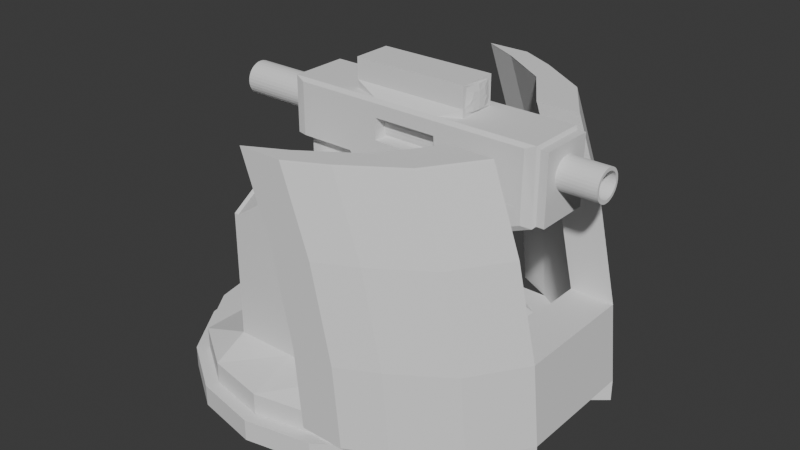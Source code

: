 # Source: smallinterturret.blend  (saved by Blender 4.2.66; exported with 4.5.12 LTS)
import bpy
from mathutils import Matrix  # noqa: F401  (used for matrix-valued properties, if any)

bpy.ops.wm.read_factory_settings(use_empty=True)
scene = bpy.context.scene
scene.name = 'Scene'

# ---- collections
col_seut__scene = bpy.data.collections.new('SEUT (Scene)'); scene.collection.children.link(col_seut__scene)
col_main__scene = bpy.data.collections.new('Main (Scene)'); col_seut__scene.children.link(col_main__scene)
col_collision___main__scene = bpy.data.collections.new('Collision - Main (Scene)'); col_seut__scene.children.link(col_collision___main__scene)
col_bs1__scene = bpy.data.collections.new('BS1 (Scene)'); col_seut__scene.children.link(col_bs1__scene)
col_bs2__scene = bpy.data.collections.new('BS2 (Scene)'); col_seut__scene.children.link(col_bs2__scene)
col_bs3__scene = bpy.data.collections.new('BS3 (Scene)'); col_seut__scene.children.link(col_bs3__scene)
col_lod1__scene = bpy.data.collections.new('LOD1 (Scene)'); col_seut__scene.children.link(col_lod1__scene)
col_lod2__scene = bpy.data.collections.new('LOD2 (Scene)'); col_seut__scene.children.link(col_lod2__scene)
col_lod3__scene = bpy.data.collections.new('LOD3 (Scene)'); col_seut__scene.children.link(col_lod3__scene)
col_bs1_lod1__scene = bpy.data.collections.new('BS1_LOD1 (Scene)'); col_seut__scene.children.link(col_bs1_lod1__scene)

# ---- world
world_world = bpy.data.worlds.new('World'); scene.world = world_world
world_world.use_nodes = True; world_world.node_tree.nodes.clear()
_N = world_world.node_tree.nodes; _L = world_world.node_tree.links
n0 = _N.new('ShaderNodeOutputWorld'); n0.name = 'World Output'; n0.location = (300, 300)
n1 = _N.new('ShaderNodeBackground'); n1.name = 'Background'; n1.location = (10, 300)
n1.inputs[0].default_value = (0.05088, 0.05088, 0.05088, 1.0)
_L.new(n1.outputs[0], n0.inputs[0])
n0.is_active_output = True
world_world.color = (0.05088, 0.05088, 0.05088)
world_world.sun_shadow_jitter_overblur = 0.0

# ---- meshes
me_cube_001 = bpy.data.meshes.new('Cube.001')
me_cube_001.from_pydata([(-0.1208, -0.2398, 0.4331), (-0.1433, -0.2218, 0.4556), (-0.1208, 0.2402, 0.4331), (-0.1433, 0.2222, 0.4556), (0.4342, -0.2398, 0.4331), (0.4627, -0.2086, 0.439), (0.4342, 0.2402, 0.4331), (0.4627, 0.2089, 0.439), (0.2742, -0.2478, -0.1151), (0.2767, -0.2218, -0.1444), (0.4342, -0.2478, 0.04488), (0.4627, -0.2086, 0.05214), (0.4342, 0.2481, 0.04488), (0.4627, 0.2089, 0.05214), (0.2742, 0.2481, -0.1151), (0.2767, 0.2222, -0.1444), (0.2303, 0.2481, -0.08369), (0.2303, -0.2478, -0.08369), (0.4567, 0.2222, 0.4556), (0.4567, 0.2222, 0.03556), (0.4567, -0.2218, 0.03556), (0.4567, -0.2218, 0.4556), (0.4807, 0.2089, 0.439), (0.4807, 0.2089, 0.05214), (0.4807, -0.2086, 0.05214), (0.4807, -0.2086, 0.439), (0.4567, 0.2252, 0.1331), (0.4567, -0.2218, 0.1331), (0.4342, 0.2481, 0.1331), (0.2741, 0.2402, 0.1331), (0.4342, -0.2478, 0.1331), (0.2742, -0.2398, 0.1331), (0.07671, -0.2398, 0.1331), (0.07666, 0.2402, 0.1331), (0.2741, 0.2481, 0.1331), (0.2742, -0.2478, 0.1331), (-0.1208, 0.2402, 0.1331), (-0.1433, 0.2222, 0.1331), (-0.1433, -0.2218, 0.1331), (-0.1208, -0.2398, 0.1331), (0.08648, -0.2113, -0.1631), (0.08648, 0.2116, -0.1631), (0.07671, -0.2444, -0.1444), (0.0767, 0.2447, -0.1444), (0.007917, 0.2402, 0.1331), (0.007939, -0.2398, 0.1331), (0.02536, -0.2398, 0.0674), (0.02534, 0.2402, 0.06742), (0.07671, -0.2218, -0.1671), (0.2242, -0.2218, -0.1069), (0.2242, 0.2222, -0.1069), (0.07671, 0.2222, -0.1671), (0.1294, -0.4025, -0.5186), (0.1103, -0.3758, -0.5285), (0.1302, -0.3749, -0.5467), (0.2187, -0.3984, -0.4788), (0.2214, -0.3707, -0.5061), (0.2381, -0.3699, -0.4716), (0.2403, 0.3764, -0.4708), (0.2236, 0.3755, -0.5053), (0.221, 0.4031, -0.478), (0.1318, 0.399, -0.5177), (0.1324, 0.3713, -0.546), (0.1125, 0.3705, -0.5278), (0.0991, -0.4027, -0.01935), (0.07744, -0.3729, 0.01298), (0.07983, -0.3759, -0.02648), (0.1883, -0.3986, 0.02042), (0.2076, -0.3701, 0.03047), (0.2052, -0.367, 0.06993), (0.08199, 0.3703, -0.0257), (0.07958, 0.3672, 0.01375), (0.1014, 0.3988, -0.01852), (0.2097, 0.3762, 0.03124), (0.1906, 0.4029, 0.02125), (0.2073, 0.3731, 0.07069), (0.08854, 0.245, -0.1398), (0.08864, 0.2429, -0.1414), (0.08981, 0.2222, -0.1618), (0.07923, 0.2422, 0.01329), (0.07783, -0.2418, 0.01279), (0.08713, -0.2446, -0.1403), (0.08843, -0.2238, -0.1607), (0.08853, -0.2218, -0.1623), (0.08856, -0.2113, -0.1623), (0.08978, 0.2116, -0.1618), (0.2242, 0.1482, -0.1069), (0.2242, -0.1478, -0.1069), (-0.1433, -0.1478, 0.4556), (-0.1433, 0.1482, 0.4556), (0.4567, -0.1478, 0.4556), (0.4567, 0.1482, 0.4556), (0.4567, -0.1478, 0.03556), (0.4567, 0.1482, 0.03556), (0.2767, -0.1478, -0.1444), (0.2767, 0.1482, -0.1444), (0.4627, -0.139, 0.439), (0.4627, 0.1393, 0.439), (0.4627, -0.139, 0.05214), (0.4627, 0.1393, 0.05214), (0.4807, -0.139, 0.439), (0.4807, 0.1393, 0.439), (0.4807, -0.139, 0.05214), (0.4807, 0.1393, 0.05214), (-0.1433, -0.1478, 0.1331), (-0.1433, 0.1482, 0.1331), (0.07671, 0.1482, -0.1671), (0.07671, -0.1478, -0.1671), (0.07671, -0.1629, -0.1444), (0.0767, 0.1632, -0.1444), (0.02536, -0.1598, 0.0674), (0.02534, 0.1602, 0.06741), (0.00792, 0.1602, 0.1331), (0.007935, -0.1598, 0.1331), (-0.1208, 0.1602, 0.1331), (-0.1208, -0.1598, 0.1331), (0.08648, 0.1411, -0.1631), (0.08648, -0.1408, -0.1631), (0.00792, 0.1602, -0.1671), (0.007935, -0.1598, -0.1671), (-0.1208, 0.1602, -0.1671), (-0.1208, -0.1598, -0.1671), (-0.324, 0.0001768, 0.2943), (-0.324, 0.1282, 0.2943), (-0.324, 0.1257, 0.313), (-0.324, 0.1184, 0.331), (-0.324, 0.1066, 0.3476), (-0.324, 0.09069, 0.3622), (-0.324, 0.07129, 0.3741), (-0.324, 0.04916, 0.383), (-0.324, 0.02515, 0.3885), (-0.324, 0.0001768, 0.3903), (-0.324, -0.02479, 0.3885), (-0.324, -0.04881, 0.383), (-0.324, -0.07094, 0.3741), (-0.324, -0.09033, 0.3622), (-0.324, -0.1063, 0.3476), (-0.324, -0.1181, 0.331), (-0.324, -0.1254, 0.313), (-0.324, -0.1278, 0.2943), (-0.324, -0.1254, 0.2756), (-0.324, -0.1181, 0.2576), (-0.324, -0.1063, 0.241), (-0.324, -0.09033, 0.2264), (-0.324, -0.07094, 0.2145), (-0.324, -0.04881, 0.2056), (-0.324, -0.02479, 0.2002), (-0.324, 0.0001768, 0.1983), (-0.324, 0.02515, 0.2002), (-0.324, 0.04916, 0.2056), (-0.324, 0.07129, 0.2145), (-0.324, 0.09069, 0.2264), (-0.324, 0.1066, 0.241), (-0.324, 0.1184, 0.2576), (-0.324, 0.1257, 0.2756), (0.07924, 0.2422, 0.0133), (0.07924, 0.2422, 0.0133), (0.07784, -0.2418, 0.01279), (0.2152, -0.2474, -0.08966), (0.2166, -0.2218, -0.11), (0.2154, -0.2452, -0.09183), (0.2153, -0.2474, -0.08968), (0.2134, -0.2469, -0.05985), (0.208, -0.2436, 0.0306), (0.2094, 0.2439, 0.0311), (0.2176, 0.1438, -0.1096), (0.2168, -0.1421, -0.11), (0.2166, -0.2136, -0.11), (0.2178, 0.2153, -0.1095), (0.2178, 0.2222, -0.1095), (0.2178, 0.2222, -0.1095), (0.2167, 0.2478, -0.08909), (0.215, 0.2473, -0.06211), (0.2178, 0.2232, -0.1086), (0.207, 0.2425, 0.07056), (0.2056, -0.2421, 0.07006), (0.07782, -0.2418, 0.01312), (0.07922, 0.2422, 0.01362), (0.1416, -0.2432, 0.04154), (0.1416, 0.2435, 0.04144), (-0.1433, -0.1278, 0.2943), (-0.1433, -0.1181, 0.2576), (-0.1433, -0.1254, 0.2756), (-0.1433, -0.1254, 0.313), (-0.1433, -0.1181, 0.331), (-0.1433, -0.1063, 0.241), (-0.1433, -0.1063, 0.3476), (-0.1433, -0.07231, 0.2153), (-0.1433, -0.07231, 0.3733), (-0.1433, -0.09033, 0.3622), (-0.1433, -0.09033, 0.2264), (-0.1433, -0.07094, 0.3741), (-0.1433, -0.04881, 0.383), (-0.1433, -0.02479, 0.3885), (-0.1433, 0.02515, 0.3885), (-0.1433, 0.0001768, 0.3903), (-0.1433, 0.07129, 0.3741), (-0.1433, 0.07266, 0.3733), (-0.1433, 0.04916, 0.383), (-0.1433, 0.1066, 0.241), (-0.1433, 0.07266, 0.2153), (-0.1433, 0.09069, 0.2264), (-0.1433, 0.09069, 0.3622), (-0.1433, 0.1184, 0.331), (-0.1433, 0.1282, 0.2943), (-0.1433, 0.1257, 0.313), (-0.1433, 0.1184, 0.2576), (-0.1433, 0.1257, 0.2756), (-0.1433, 0.1066, 0.3476), (-0.1433, -0.07094, 0.2145), (-0.1433, -0.02479, 0.2002), (-0.1433, -0.04881, 0.2056), (-0.1433, 0.07129, 0.2145), (-0.1433, 0.0001768, 0.1983), (-0.1433, 0.02515, 0.2002), (-0.1433, 0.04916, 0.2056), (0.07296, 0.2222, 0.4556), (0.2303, 0.2222, 0.4556), (0.2248, 0.2402, 0.4331), (0.07923, 0.2402, 0.4331), (0.2303, -0.2218, 0.4556), (0.07296, -0.2218, 0.4556), (0.07923, -0.2398, 0.4331), (0.2248, -0.2398, 0.4331), (0.007917, 0.1482, 0.4556), (0.2741, 0.1482, 0.4556), (0.007917, -0.1478, 0.4556), (0.2741, -0.1478, 0.4556), (0.2282, -0.2398, 0.1331), (0.2282, 0.2402, 0.1331), (0.4807, 0.0001768, 0.439), (0.4807, 0.0001768, 0.05214), (0.4807, 0.1393, 0.1331), (0.4807, -0.139, 0.1331), (0.4807, 0.0001768, 0.1331), (0.5696, 0.1004, 0.286), (0.5696, 0.09876, 0.2735), (0.5696, 0.09374, 0.2611), (0.5696, 0.0852, 0.2491), (0.5696, 0.07318, 0.2381), (0.5696, 0.058, 0.2288), (0.5696, 0.04024, 0.2216), (0.5696, 0.02068, 0.2172), (0.5696, 0.0001768, 0.2157), (0.5696, -0.02032, 0.2172), (0.5696, -0.03989, 0.2216), (0.5696, -0.05764, 0.2288), (0.5696, -0.07282, 0.2381), (0.5696, -0.08485, 0.2491), (0.5696, -0.09339, 0.2611), (0.5696, -0.09841, 0.2735), (0.5696, -0.1001, 0.286), (0.5696, -0.09841, 0.2985), (0.5696, -0.09339, 0.311), (0.5696, -0.08485, 0.323), (0.5696, -0.07282, 0.3339), (0.5696, -0.05764, 0.3433), (0.5696, -0.03989, 0.3504), (0.5696, -0.02032, 0.3549), (0.5696, 0.0001768, 0.3564), (0.5696, 0.02068, 0.3549), (0.5696, 0.04024, 0.3504), (0.5696, 0.058, 0.3433), (0.5696, 0.07318, 0.3339), (0.5696, 0.0852, 0.323), (0.5696, 0.09374, 0.311), (0.5696, 0.09876, 0.2985), (0.4807, -0.04575, 0.2029), (0.4807, -0.06649, 0.2112), (0.4807, -0.02323, 0.1977), (0.4807, 0.0001768, 0.196), (0.4807, -0.06649, 0.3608), (0.4807, -0.04575, 0.3692), (0.4807, -0.02323, 0.3743), (0.4807, 0.0001768, 0.376), (0.4807, 0.0001768, 0.376), (0.4807, -0.1198, 0.286), (0.4807, -0.1175, 0.2685), (0.4807, -0.1107, 0.2516), (0.4807, -0.1175, 0.3036), (0.4807, -0.1107, 0.3205), (0.4807, -0.0996, 0.336), (0.4807, -0.08468, 0.3497), (0.4807, -0.08468, 0.2224), (0.4807, -0.0996, 0.236), (0.4807, 0.0461, 0.2029), (0.4807, 0.08503, 0.2224), (0.4807, 0.06685, 0.2112), (0.4807, 0.111, 0.2516), (0.4807, 0.111, 0.3205), (0.4807, 0.1202, 0.286), (0.4807, 0.1179, 0.2685), (0.4807, 0.1179, 0.3036), (0.4807, 0.09995, 0.236), (0.4807, 0.09995, 0.336), (0.4807, 0.02359, 0.3743), (0.4807, 0.06685, 0.3608), (0.4807, 0.0461, 0.3692), (0.4807, 0.0001768, 0.196), (0.4807, 0.02359, 0.1977), (0.4807, 0.08503, 0.3497), (0.5696, 0.1179, 0.2685), (0.5696, 0.1202, 0.286), (0.5696, 0.111, 0.2516), (0.5696, 0.09995, 0.236), (0.5696, 0.08503, 0.2224), (0.5696, 0.06685, 0.2112), (0.5696, 0.0461, 0.2029), (0.5696, 0.02359, 0.1977), (0.5696, 0.0001768, 0.196), (0.5696, -0.02323, 0.1977), (0.5696, -0.04575, 0.2029), (0.5696, -0.06649, 0.2112), (0.5696, -0.08468, 0.2224), (0.5696, -0.0996, 0.236), (0.5696, -0.1107, 0.2516), (0.5696, -0.1175, 0.2685), (0.5696, -0.1198, 0.286), (0.5696, -0.1175, 0.3036), (0.5696, -0.1107, 0.3205), (0.5696, -0.0996, 0.336), (0.5696, -0.08468, 0.3497), (0.5696, -0.06649, 0.3608), (0.5696, -0.04575, 0.3692), (0.5696, -0.02323, 0.3743), (0.5696, 0.0001768, 0.376), (0.5696, 0.02359, 0.3743), (0.5696, 0.0461, 0.3692), (0.5696, 0.06685, 0.3608), (0.5696, 0.08503, 0.3497), (0.5696, 0.09995, 0.336), (0.5696, 0.111, 0.3205), (0.5696, 0.1179, 0.3036), (0.4342, 0.09877, 0.2735), (0.4342, 0.1004, 0.286), (0.4342, 0.09374, 0.2611), (0.4342, 0.0852, 0.2491), (0.4342, 0.07318, 0.2381), (0.4342, 0.058, 0.2288), (0.4342, 0.04024, 0.2216), (0.4342, 0.02068, 0.2172), (0.4342, 0.0001772, 0.2157), (0.4342, -0.02032, 0.2172), (0.4342, -0.03989, 0.2216), (0.4342, -0.05764, 0.2288), (0.4342, -0.07282, 0.2381), (0.4342, -0.08484, 0.2491), (0.4342, -0.09339, 0.2611), (0.4342, -0.09841, 0.2735), (0.4342, -0.1001, 0.286), (0.4342, -0.09841, 0.2985), (0.4342, -0.09339, 0.311), (0.4342, -0.08484, 0.323), (0.4342, -0.07282, 0.3339), (0.4342, -0.05764, 0.3433), (0.4342, -0.03989, 0.3504), (0.4342, -0.02032, 0.3549), (0.4342, 0.0001772, 0.3564), (0.4342, 0.02068, 0.3549), (0.4342, 0.04024, 0.3504), (0.4342, 0.058, 0.3433), (0.4342, 0.07318, 0.3339), (0.4342, 0.0852, 0.323), (0.4342, 0.09374, 0.311), (0.4342, 0.09877, 0.2985), (0.2257, -0.2398, 0.3571), (0.227, -0.2398, 0.2332), (0.07859, -0.2398, 0.3571), (0.07755, -0.2398, 0.2332), (0.07739, 0.2402, 0.2184), (0.0789, 0.2402, 0.3936), (0.2272, 0.2402, 0.2184), (0.2253, 0.2402, 0.3936), (0.2257, -0.07282, 0.3571), (0.227, -0.07282, 0.2332), (0.07859, -0.07282, 0.3571), (0.07755, -0.07282, 0.2332), (0.08531, 0.2222, 0.3871), (0.08392, 0.2222, 0.2249), (0.2257, -0.1245, 0.3571), (0.227, -0.1245, 0.2332), (0.2259, -0.1417, 0.3349), (0.2262, -0.1507, 0.3088), (0.2265, -0.1507, 0.2814), (0.2268, -0.1417, 0.2554), (0.07755, -0.1245, 0.2332), (0.07859, -0.1245, 0.3571), (0.07774, -0.1417, 0.2554), (0.07796, -0.1507, 0.2814), (0.07819, -0.1507, 0.3088), (0.07841, -0.1417, 0.3349), (0.2207, 0.2222, 0.2249), (0.2189, 0.2222, 0.3871), (0.2272, 0.2222, 0.2184), (0.2253, 0.2222, 0.3936), (0.07739, 0.2222, 0.2184), (0.0789, 0.2222, 0.3936), (0.007917, 0.1482, 0.5006), (0.2741, 0.1482, 0.5006), (0.007917, -0.1478, 0.5006), (0.2741, -0.1478, 0.5006), (0.007917, 0.1482, 0.6206), (0.2741, 0.1482, 0.6206), (0.007917, -0.1478, 0.6206), (0.2741, -0.1478, 0.6206), (0.2741, 0.129, 0.5054), (0.2741, 0.1162, 0.6028), (0.2741, -0.1159, 0.6028), (0.2741, -0.1286, 0.5054), (0.2741, -0.1159, 0.4734), (0.2741, 0.1162, 0.4734), (0.2741, 0.1258, 0.5298), (0.2741, 0.1226, 0.5541), (0.2741, 0.1258, 0.4974), (0.2783, 0.0936, 0.519), (0.2795, 0.06905, 0.543), (0.2808, 0.0001768, 0.5272), (0.2758, 0.05821, 0.6028), (0.2778, 0.0001768, 0.6028), (0.2741, 0.1194, 0.5784), (0.2789, 0.0598, 0.5717), (0.2801, 0.0001768, 0.5683), (0.2741, -0.1191, 0.5784), (0.2741, -0.1223, 0.5541), (0.2758, -0.05786, 0.6028), (0.2789, -0.05945, 0.5717), (0.2795, -0.0687, 0.543), (0.2741, -0.1254, 0.4974), (0.2741, -0.1223, 0.4894), (0.2741, -0.1254, 0.5298), (0.2783, -0.09325, 0.519), (0.2794, -0.0687, 0.5066), (0.2784, -0.05786, 0.4734), (0.2795, 0.0001768, 0.4734), (0.2741, -0.1191, 0.4814), (0.2793, -0.05945, 0.4908), (0.2804, 0.0001768, 0.4955), (0.2741, 0.1194, 0.4814), (0.2741, 0.1226, 0.4894), (0.2784, 0.05821, 0.4734), (0.2793, 0.0598, 0.4908), (0.2794, 0.06905, 0.5066), (0.3542, -0.2438, 0.1331), (0.3542, 0.2481, 0.1331), (0.3515, 0.2222, 0.4556), (0.3369, -0.2398, 0.4331), (0.3719, 0.1482, 0.4556), (0.3719, -0.1478, 0.4556), (0.3369, 0.2402, 0.4331), (0.3515, -0.2218, 0.4556), (0.3519, 0.2402, 0.4331), (0.3541, 0.2441, 0.1331), (0.3517, -0.2398, 0.4331), (0.3517, -0.2398, 0.4331), (0.4342, -0.2398, 0.4331), (0.4342, 0.2402, 0.4331), (0.3519, 0.2402, 0.4331)], [], [(226, 88, 1, 221), (96, 5, 25, 100), (95, 15, 19, 93), (87, 94, 9, 49), (105, 89, 3, 37), (39, 0, 1, 38), (444, 18, 6, 450), (221, 1, 0, 222), (10, 8, 9, 20), (14, 12, 19, 15), (16, 14, 15, 50), (12, 28, 26, 19), (4, 30, 27, 21), (8, 17, 49, 9), (7, 13, 19, 26, 18), (11, 5, 21, 27, 20), (97, 7, 18, 91), (98, 11, 20, 92), (102, 233, 100, 25, 24), (13, 7, 22, 23), (99, 13, 23, 103), (5, 11, 24, 25), (26, 28, 6, 18), (44, 33, 47), (27, 30, 10, 20), (34, 443, 28, 12, 14, 16), (8, 10, 30, 35, 17), (16, 29, 34), (30, 442, 31, 35), (451, 28, 443), (31, 17, 35), (2, 36, 37, 3), (219, 370, 369, 33, 44, 36, 2), (46, 32, 45), (42, 32, 46), (47, 33, 43), (111, 112, 44, 47), (109, 111, 47, 43), (107, 48, 42, 108), (115, 113, 45, 39), (105, 37, 36, 114), (117, 40, 48, 107), (84, 41, 85), (77, 79, 85), (79, 80, 85), (76, 79, 77), (81, 82, 84), (78, 77, 85), (81, 84, 80), (84, 85, 80), (82, 83, 84), (84, 40, 117, 116, 41), (66, 70, 63, 53), (67, 64, 52, 55), (72, 74, 60, 61), (52, 53, 54), (55, 56, 57), (58, 59, 60), (61, 62, 63), (64, 65, 66), (67, 68, 69), (70, 71, 72), (73, 74, 75), (54, 56, 55, 52), (58, 57, 56, 59), (59, 62, 61, 60), (62, 54, 53, 63), (66, 53, 52, 64), (72, 61, 63, 70), (57, 68, 67, 55), (60, 74, 73, 58), (74, 72, 71, 75), (64, 67, 69, 65), (62, 59, 56, 54), (43, 76, 77, 78, 51), (32, 368, 367, 222, 0, 39), (81, 42, 48, 83, 82), (40, 84, 83, 48), (85, 41, 51, 78), (41, 116, 106, 51), (116, 117, 107, 106), (38, 104, 115, 39), (104, 105, 114, 115), (36, 44, 112, 114), (115, 114, 120, 121), (51, 106, 109, 43), (106, 107, 108, 109), (42, 46, 110, 108), (46, 45, 113, 110), (11, 98, 102, 24), (98, 99, 103, 231, 102), (23, 22, 101, 232, 103), (13, 99, 93, 19), (99, 98, 92, 93), (5, 96, 90, 21), (96, 97, 91, 90), (38, 1, 88, 104), (50, 15, 95, 86), (86, 95, 94, 87), (9, 94, 92, 20), (94, 95, 93, 92), (7, 97, 101, 22), (97, 96, 100, 230, 101), (216, 3, 89, 224), (224, 89, 88, 226), (120, 118, 119, 121), (114, 112, 118, 120), (113, 115, 121, 119), (109, 118, 112, 111), (108, 119, 118, 109), (108, 110, 113, 119), (126, 125, 122), (127, 126, 122), (128, 127, 122), (129, 128, 122), (130, 129, 122), (131, 130, 122), (132, 131, 122), (133, 132, 122), (134, 133, 122), (135, 134, 122), (136, 135, 122), (137, 136, 122), (138, 137, 122), (139, 138, 122), (140, 139, 122), (141, 140, 122), (142, 141, 122), (143, 142, 122), (144, 143, 122), (145, 144, 122), (146, 145, 122), (147, 146, 122), (148, 147, 122), (149, 148, 122), (150, 149, 122), (151, 150, 122), (152, 151, 122), (153, 152, 122), (154, 153, 122), (123, 154, 122), (124, 123, 122), (125, 124, 122), (79, 156, 155), (80, 79, 155, 157), (161, 158, 162, 163, 68, 57, 58, 73, 164, 172, 171, 173, 170, 169, 168, 165, 166, 167, 159, 160), (69, 68, 163, 175), (73, 75, 174, 164), (177, 71, 70, 66, 65, 176, 157, 155, 156), (174, 75, 71, 177, 179), (176, 65, 69, 175, 178), (17, 31, 228), (173, 171, 16, 50, 169, 170), (229, 29, 16), (156, 79, 76, 43, 33, 179, 177), (171, 172, 16), (32, 42, 81, 80, 157, 176, 178), (158, 17, 162), (49, 17, 158, 161, 160, 159), (49, 159, 167), (87, 49, 167, 166), (50, 168, 169), (50, 86, 165, 168), (86, 87, 166, 165), (187, 104, 88, 188, 189, 186, 184, 183, 180, 182, 181, 185, 190), (88, 89, 197, 196, 198, 194, 195, 193, 192, 191, 188), (197, 89, 105, 200, 201, 199, 206, 207, 204, 205, 203, 208, 202), (200, 105, 104, 187, 209, 211, 210, 213, 214, 215, 212), (204, 123, 124, 205), (205, 124, 125, 203), (203, 125, 126, 208), (208, 126, 127, 202), (202, 127, 128, 196, 197), (196, 128, 129, 198), (198, 129, 130, 194), (194, 130, 131, 195), (195, 131, 132, 193), (193, 132, 133, 192), (192, 133, 134, 191), (191, 134, 135, 189, 188), (189, 135, 136, 186), (186, 136, 137, 184), (184, 137, 138, 183), (183, 138, 139, 180), (180, 139, 140, 182), (182, 140, 141, 181), (181, 141, 142, 185), (185, 142, 143, 190), (190, 143, 144, 209, 187), (209, 144, 145, 211), (211, 145, 146, 210), (210, 146, 147, 213), (213, 147, 148, 214), (214, 148, 149, 215), (215, 149, 150, 212), (212, 150, 151, 201, 200), (201, 151, 152, 199), (199, 152, 153, 206), (206, 153, 154, 207), (207, 154, 123, 204), (446, 225, 227, 447), (402, 404, 407, 424, 418, 417, 406), (444, 217, 225, 446), (217, 216, 224, 225), (449, 220, 223, 445), (220, 221, 222, 223), (3, 216, 219, 2), (216, 217, 218, 219), (447, 227, 220, 449), (227, 226, 221, 220), (162, 17, 228, 32, 178, 175, 163), (365, 223, 222, 367), (371, 229, 33, 369), (451, 29, 229, 371, 372, 218, 448, 450), (33, 229, 16, 172, 164, 174, 179), (231, 234, 233, 102), (103, 232, 234, 231), (256, 255, 353, 354), (274, 230, 100, 233, 234, 270, 269, 267, 268, 283, 284, 278, 277, 276, 279, 280, 281, 282, 271, 272, 273, 275), (270, 234, 232, 101, 230, 274, 295, 297, 296, 300, 294, 289, 292, 290, 291, 288, 293, 286, 287, 285, 299, 298), (302, 301, 291, 290), (301, 303, 288, 291), (303, 304, 293, 288), (304, 305, 286, 293), (305, 306, 287, 286), (306, 307, 285, 287), (307, 308, 299, 285), (308, 309, 298, 299), (309, 310, 269, 270, 298), (310, 311, 267, 269), (311, 312, 268, 267), (312, 313, 283, 268), (313, 314, 284, 283), (314, 315, 278, 284), (315, 316, 277, 278), (316, 317, 276, 277), (317, 318, 279, 276), (318, 319, 280, 279), (319, 320, 281, 280), (320, 321, 282, 281), (321, 322, 271, 282), (322, 323, 272, 271), (323, 324, 273, 272), (324, 325, 275, 273), (274, 275, 325, 326, 295), (326, 327, 297, 295), (327, 328, 296, 297), (296, 328, 329, 300), (329, 330, 294, 300), (330, 331, 289, 294), (331, 332, 292, 289), (332, 302, 290, 292), (235, 236, 301, 302), (236, 237, 303, 301), (237, 238, 304, 303), (238, 239, 305, 304), (239, 240, 306, 305), (240, 241, 307, 306), (241, 242, 308, 307), (242, 243, 309, 308), (243, 244, 310, 309), (244, 245, 311, 310), (245, 246, 312, 311), (246, 247, 313, 312), (247, 248, 314, 313), (248, 249, 315, 314), (249, 250, 316, 315), (250, 251, 317, 316), (251, 252, 318, 317), (252, 253, 319, 318), (253, 254, 320, 319), (254, 255, 321, 320), (255, 256, 322, 321), (256, 257, 323, 322), (257, 258, 324, 323), (258, 259, 325, 324), (259, 260, 326, 325), (260, 261, 327, 326), (261, 262, 328, 327), (262, 263, 329, 328), (263, 264, 330, 329), (264, 265, 331, 330), (265, 266, 332, 331), (266, 235, 302, 332), (333, 334, 364, 363, 362, 361, 360, 359, 358, 357, 356, 355, 354, 353, 352, 351, 350, 349, 348, 347, 346, 345, 344, 343, 342, 341, 340, 339, 338, 337, 336, 335), (243, 242, 340, 341), (257, 256, 354, 355), (244, 243, 341, 342), (258, 257, 355, 356), (245, 244, 342, 343), (259, 258, 356, 357), (246, 245, 343, 344), (260, 259, 357, 358), (247, 246, 344, 345), (261, 260, 358, 359), (248, 247, 345, 346), (262, 261, 359, 360), (249, 248, 346, 347), (236, 235, 334, 333), (263, 262, 360, 361), (250, 249, 347, 348), (237, 236, 333, 335), (264, 263, 361, 362), (251, 250, 348, 349), (238, 237, 335, 336), (265, 264, 362, 363), (252, 251, 349, 350), (239, 238, 336, 337), (266, 265, 363, 364), (253, 252, 350, 351), (240, 239, 337, 338), (235, 266, 364, 334), (254, 253, 351, 352), (241, 240, 338, 339), (255, 254, 352, 353), (242, 241, 339, 340), (228, 366, 368, 32), (379, 373, 375, 386), (218, 372, 370, 219), (369, 370, 396, 395), (367, 368, 376, 385, 387, 388, 389, 390, 386, 375), (368, 366, 374, 376), (365, 367, 375, 373), (392, 391, 378, 377), (366, 365, 373, 379, 381, 382, 383, 384, 380, 374), (379, 386, 390, 381), (381, 390, 389, 382), (382, 389, 388, 383), (383, 388, 387, 384), (384, 387, 385, 380), (374, 380, 385, 376), (370, 372, 394, 396), (371, 369, 395, 393), (372, 371, 393, 394), (391, 392, 394, 393), (378, 391, 393, 395), (377, 378, 395, 396), (392, 377, 396, 394), (397, 399, 403, 401), (224, 226, 399, 397), (226, 227, 400, 399), (225, 224, 397, 398), (400, 220, 221, 399), (400, 227, 220), (226, 399, 221), (216, 397, 224), (398, 217, 225), (397, 216, 217, 398), (402, 401, 403, 404), (399, 400, 404, 403), (404, 400, 408, 429, 423, 422, 407), (398, 397, 401, 402), (400, 227, 409, 434, 428, 427, 408), (227, 225, 410, 439, 433, 432, 409), (398, 402, 406, 419, 412, 411, 405), (405, 411, 414, 413), (411, 412, 415, 414), (413, 414, 441, 438), (414, 415, 416, 441), (406, 417, 420, 419), (417, 418, 421, 420), (419, 420, 415, 412), (420, 421, 416, 415), (407, 422, 425, 424), (422, 423, 426, 425), (424, 425, 421, 418), (425, 426, 416, 421), (408, 427, 430, 429), (427, 428, 431, 430), (429, 430, 426, 423), (430, 431, 416, 426), (409, 432, 435, 434), (432, 433, 436, 435), (434, 435, 431, 428), (435, 436, 416, 431), (410, 437, 440, 439), (437, 438, 441, 440), (439, 440, 436, 433), (440, 441, 416, 436), (225, 398, 405, 413, 438, 437, 410), (90, 447, 449, 21), (449, 445, 452), (18, 444, 446, 91), (91, 446, 447, 90), (217, 444, 448, 218), (448, 444, 450), (29, 451, 443, 34), (21, 449, 452, 4), (31, 442, 452, 445, 223, 365, 366, 228), (4, 452, 453, 454), (450, 6, 455, 456), (4, 454, 453, 452, 442, 30), (6, 28, 443, 451, 450, 456, 455)])
_uv = me_cube_001.uv_layers.new(name='UVMap')
_uv.uv.foreach_set('vector', [0.812, 0.7021, 0.875, 0.7021, 0.875, 0.7406, 0.7849, 0.7406, 0.6181, 0.6975, 0.6181, 0.7337, 0.6181, 0.7337, 0.6181, 0.6975, 0.3, 0.5479, 0.3, 0.5094, 0.45, 0.5094, 0.45, 0.5479, 0.2781, 0.7021, 0.3, 0.7021, 0.3, 0.7406, 0.2781, 0.7406, 0.6164, 0.2021, 0.625, 0.2021, 0.625, 0.2406, 0.6164, 0.2406, 0.6034, 0.9906, 0.6156, 0.9906, 0.625, 1.0, 0.6164, 1.0, 0.625, 0.4562, 0.625, 0.5, 0.6156, 0.4906, 0.6156, 0.4563, 0.625, 0.9099, 0.625, 1.0, 0.6156, 0.9906, 0.6156, 0.9073, 0.4538, 0.7594, 0.3848, 0.826, 0.375, 0.825, 0.45, 0.75, 0.3848, 0.424, 0.4538, 0.4906, 0.45, 0.5, 0.375, 0.425, 0.3906, 0.4057, 0.3848, 0.424, 0.375, 0.425, 0.375, 0.4031, 0.4538, 0.4906, 0.49, 0.4906, 0.5375, 0.5094, 0.45, 0.5094, 0.6156, 0.7594, 0.4905, 0.7594, 0.5375, 0.7406, 0.625, 0.7406, 0.3848, 0.826, 0.3906, 0.8443, 0.375, 0.8469, 0.375, 0.825, 0.6181, 0.5163, 0.4569, 0.5163, 0.45, 0.5094, 0.5375, 0.5094, 0.625, 0.5094, 0.4569, 0.7337, 0.6181, 0.7337, 0.625, 0.7406, 0.5375, 0.7406, 0.45, 0.7406, 0.6181, 0.5525, 0.6181, 0.5163, 0.625, 0.5094, 0.625, 0.5479, 0.4569, 0.6975, 0.4569, 0.7337, 0.45, 0.7406, 0.45, 0.7021, 0.4569, 0.6975, 0.5375, 0.6975, 0.6181, 0.6975, 0.6181, 0.7337, 0.4569, 0.7337, 0.4569, 0.5163, 0.6181, 0.5163, 0.6181, 0.5163, 0.4569, 0.5163, 0.4569, 0.5525, 0.4569, 0.5163, 0.4569, 0.5163, 0.4569, 0.5525, 0.6181, 0.7337, 0.4569, 0.7337, 0.4569, 0.7337, 0.6181, 0.7337, 0.5375, 0.5094, 0.49, 0.4906, 0.6156, 0.4906, 0.625, 0.5094, 0.5201, 0.3005, 0.4367, 0.3417, 0.4232, 0.3203, 0.5375, 0.7406, 0.4905, 0.7594, 0.4538, 0.7594, 0.45, 0.7406, 0.4887, 0.4239, 0.4893, 0.4573, 0.49, 0.4906, 0.4538, 0.4906, 0.3848, 0.424, 0.3906, 0.4057, 0.3848, 0.826, 0.4538, 0.7594, 0.4905, 0.7594, 0.489, 0.8449, 0.3906, 0.8443, 0.3906, 0.4057, 0.4887, 0.4239, 0.4887, 0.4239, 0.4905, 0.7594, 0.4897, 0.8021, 0.489, 0.8449, 0.489, 0.8449, 0.4893, 0.4573, 0.49, 0.4906, 0.4893, 0.4573, 0.489, 0.8449, 0.3906, 0.8443, 0.489, 0.8449, 0.6156, 0.2594, 0.6034, 0.2594, 0.6164, 0.2406, 0.625, 0.2406, 0.6156, 0.3427, 0.5921, 0.3426, 0.4876, 0.342, 0.4367, 0.3417, 0.5201, 0.3005, 0.6034, 0.2594, 0.6156, 0.2594, 0.4233, 0.9367, 0.4369, 0.9178, 0.5202, 0.9542, 0.3881, 0.9063, 0.4369, 0.9178, 0.4233, 0.9367, 0.4232, 0.3203, 0.4367, 0.3417, 0.3881, 0.3437, 0.4232, 0.423, 0.5201, 0.4095, 0.5201, 0.3005, 0.4232, 0.3203, 0.3881, 0.4374, 0.4232, 0.423, 0.4232, 0.3203, 0.3881, 0.3437, 0.375, 0.8127, 0.375, 0.9066, 0.3881, 0.9063, 0.3881, 0.8126, 0.6034, 0.8688, 0.5201, 0.8453, 0.5202, 0.9542, 0.6034, 0.9906, 0.6164, 0.2021, 0.6164, 0.2406, 0.6034, 0.2594, 0.6034, 0.3812, 0.2224, 0.6984, 0.2224, 0.7351, 0.2184, 0.7406, 0.2184, 0.7021, 0.0, 0.0, 0.0, 0.0, 0.0, 0.0, 0.0, 0.0, 0.0, 0.0, 0.0, 0.0, 0.0, 0.0, 0.0, 0.0, 0.0, 0.0, 0.0, 0.0, 0.0, 0.0, 0.0, 0.0, 0.0, 0.0, 0.0, 0.0, 0.0, 0.0, 0.0, 0.0, 0.0, 0.0, 0.0, 0.0, 0.0, 0.0, 0.0, 0.0, 0.0, 0.0, 0.0, 0.0, 0.0, 0.0, 0.0, 0.0, 0.0, 0.0, 0.0, 0.0, 0.0, 0.0, 0.0, 0.0, 0.0, 0.0, 0.0, 0.0, 0.0, 0.0, 0.0, 0.0, 0.2224, 0.7275, 0.2224, 0.5225, 0.2224, 0.5225, 0.2224, 0.7275, 0.2664, 0.7351, 0.2302, 0.7351, 0.2302, 0.7351, 0.2664, 0.7351, 0.2302, 0.5149, 0.2664, 0.5149, 0.2664, 0.5149, 0.2302, 0.5149, 0.2302, 0.7351, 0.2224, 0.7275, 0.2298, 0.7275, 0.2664, 0.7351, 0.2668, 0.7275, 0.2742, 0.7275, 0.2742, 0.5225, 0.2668, 0.5225, 0.2664, 0.5149, 0.2302, 0.5149, 0.2298, 0.5225, 0.2224, 0.5225, 0.2302, 0.7351, 0.2224, 0.7351, 0.2224, 0.7275, 0.2664, 0.7351, 0.2742, 0.7275, 0.2742, 0.7351, 0.2224, 0.5225, 0.2224, 0.5149, 0.2302, 0.5149, 0.2742, 0.5225, 0.2664, 0.5149, 0.2742, 0.5149, 0.2298, 0.7275, 0.2668, 0.7275, 0.2664, 0.7351, 0.2302, 0.7351, 0.2742, 0.5225, 0.2742, 0.7275, 0.2668, 0.7275, 0.2668, 0.5225, 0.2668, 0.5225, 0.2298, 0.5225, 0.2302, 0.5149, 0.2664, 0.5149, 0.2298, 0.5225, 0.2298, 0.7275, 0.2224, 0.7275, 0.2224, 0.5225, 0.2224, 0.7275, 0.2224, 0.7275, 0.2302, 0.7351, 0.2302, 0.7351, 0.2302, 0.5149, 0.2302, 0.5149, 0.2224, 0.5225, 0.2224, 0.5225, 0.2742, 0.7275, 0.2742, 0.7275, 0.2664, 0.7351, 0.2664, 0.7351, 0.2664, 0.5149, 0.2664, 0.5149, 0.2742, 0.5225, 0.2742, 0.5225, 0.2664, 0.5149, 0.2302, 0.5149, 0.2224, 0.5149, 0.2742, 0.5149, 0.2302, 0.7351, 0.2664, 0.7351, 0.2742, 0.7351, 0.2224, 0.7351, 0.2298, 0.5225, 0.2668, 0.5225, 0.2668, 0.7275, 0.2298, 0.7275, 0.3881, 0.3437, 0.3883, 0.3484, 0.3872, 0.3485, 0.375, 0.3487, 0.375, 0.3434, 0.4369, 0.9178, 0.4965, 0.9143, 0.5703, 0.9099, 0.6156, 0.9073, 0.6156, 0.9906, 0.6034, 0.9906, 0.3883, 0.9021, 0.3881, 0.9063, 0.375, 0.9066, 0.375, 0.9018, 0.3761, 0.9018, 0.2224, 0.7351, 0.2232, 0.7351, 0.2232, 0.7406, 0.2184, 0.7406, 0.2237, 0.5149, 0.2224, 0.5149, 0.2184, 0.5094, 0.2237, 0.5094, 0.2224, 0.5149, 0.2224, 0.5516, 0.2184, 0.5479, 0.2184, 0.5094, 0.2224, 0.5516, 0.2224, 0.6984, 0.2184, 0.7021, 0.2184, 0.5479, 0.6164, 0.009375, 0.6164, 0.04792, 0.6034, 0.8688, 0.6034, 0.9906, 0.6164, 0.04792, 0.6164, 0.2021, 0.6034, 0.3812, 0.6034, 0.8688, 0.6034, 0.2594, 0.5201, 0.3005, 0.5201, 0.4095, 0.6034, 0.3812, 0.6034, 0.8688, 0.6034, 0.3812, 0.6034, 0.3812, 0.6034, 0.8688, 0.375, 0.3434, 0.375, 0.4373, 0.3881, 0.4374, 0.3881, 0.3437, 0.375, 0.4373, 0.375, 0.8127, 0.3881, 0.8126, 0.3881, 0.4374, 0.3881, 0.9063, 0.4233, 0.9367, 0.4233, 0.834, 0.3881, 0.8126, 0.4233, 0.9367, 0.5202, 0.9542, 0.5201, 0.8453, 0.4233, 0.834, 0.4569, 0.7337, 0.4569, 0.6975, 0.4569, 0.6975, 0.4569, 0.7337, 0.4569, 0.6975, 0.4569, 0.5525, 0.4569, 0.5525, 0.4569, 0.625, 0.4569, 0.6975, 0.4569, 0.5163, 0.6181, 0.5163, 0.6181, 0.5525, 0.5375, 0.5525, 0.4569, 0.5525, 0.4569, 0.5163, 0.4569, 0.5525, 0.45, 0.5479, 0.45, 0.5094, 0.4569, 0.5525, 0.4569, 0.6975, 0.45, 0.7021, 0.45, 0.5479, 0.6181, 0.7337, 0.6181, 0.6975, 0.625, 0.7021, 0.625, 0.7406, 0.6181, 0.6975, 0.6181, 0.5525, 0.625, 0.5479, 0.625, 0.7021, 0.6164, 0.009375, 0.625, 0.009375, 0.625, 0.04792, 0.6164, 0.04792, 0.2781, 0.5094, 0.3, 0.5094, 0.3, 0.5479, 0.2781, 0.5479, 0.2781, 0.5479, 0.3, 0.5479, 0.3, 0.7021, 0.2781, 0.7021, 0.3, 0.7406, 0.3, 0.7021, 0.45, 0.7021, 0.45, 0.7406, 0.3, 0.7021, 0.3, 0.5479, 0.45, 0.5479, 0.45, 0.7021, 0.6181, 0.5163, 0.6181, 0.5525, 0.6181, 0.5525, 0.6181, 0.5163, 0.6181, 0.5525, 0.6181, 0.6975, 0.6181, 0.6975, 0.6181, 0.625, 0.6181, 0.5525, 0.7849, 0.5094, 0.875, 0.5094, 0.875, 0.5479, 0.812, 0.5479, 0.812, 0.5479, 0.875, 0.5479, 0.875, 0.7021, 0.812, 0.7021, 0.6034, 0.3812, 0.5201, 0.4095, 0.5201, 0.8453, 0.6034, 0.8688, 0.6034, 0.3812, 0.5201, 0.4095, 0.5201, 0.4095, 0.6034, 0.3812, 0.5201, 0.8453, 0.6034, 0.8688, 0.6034, 0.8688, 0.5201, 0.8453, 0.3881, 0.4374, 0.5201, 0.4095, 0.5201, 0.4095, 0.4232, 0.423, 0.3881, 0.8126, 0.5201, 0.8453, 0.5201, 0.4095, 0.3881, 0.4374, 0.3881, 0.8126, 0.4233, 0.834, 0.5201, 0.8453, 0.5201, 0.8453, 0.3833, 0.4496, 0.3418, 0.4717, 0.25, 0.25, 0.4197, 0.4197, 0.3833, 0.4496, 0.25, 0.25, 0.4496, 0.3833, 0.4197, 0.4197, 0.25, 0.25, 0.4717, 0.3418, 0.4496, 0.3833, 0.25, 0.25, 0.4854, 0.2968, 0.4717, 0.3418, 0.25, 0.25, 0.49, 0.25, 0.4854, 0.2968, 0.25, 0.25, 0.4854, 0.2032, 0.49, 0.25, 0.25, 0.25, 0.4717, 0.1582, 0.4854, 0.2032, 0.25, 0.25, 0.4496, 0.1167, 0.4717, 0.1582, 0.25, 0.25, 0.4197, 0.08029, 0.4496, 0.1167, 0.25, 0.25, 0.3833, 0.05045, 0.4197, 0.08029, 0.25, 0.25, 0.3418, 0.02827, 0.3833, 0.05045, 0.25, 0.25, 0.2968, 0.01461, 0.3418, 0.02827, 0.25, 0.25, 0.25, 0.01, 0.2968, 0.01461, 0.25, 0.25, 0.2032, 0.01461, 0.25, 0.01, 0.25, 0.25, 0.1582, 0.02827, 0.2032, 0.01461, 0.25, 0.25, 0.1167, 0.05045, 0.1582, 0.02827, 0.25, 0.25, 0.08029, 0.08029, 0.1167, 0.05045, 0.25, 0.25, 0.05045, 0.1167, 0.08029, 0.08029, 0.25, 0.25, 0.02827, 0.1582, 0.05045, 0.1167, 0.25, 0.25, 0.01461, 0.2032, 0.02827, 0.1582, 0.25, 0.25, 0.01, 0.25, 0.01461, 0.2032, 0.25, 0.25, 0.01461, 0.2968, 0.01, 0.25, 0.25, 0.25, 0.02827, 0.3418, 0.01461, 0.2968, 0.25, 0.25, 0.05045, 0.3833, 0.02827, 0.3418, 0.25, 0.25, 0.08029, 0.4197, 0.05045, 0.3833, 0.25, 0.25, 0.1167, 0.4496, 0.08029, 0.4197, 0.25, 0.25, 0.1582, 0.4717, 0.1167, 0.4496, 0.25, 0.25, 0.2032, 0.4854, 0.1582, 0.4717, 0.25, 0.25, 0.25, 0.49, 0.2032, 0.4854, 0.25, 0.25, 0.2968, 0.4854, 0.25, 0.49, 0.25, 0.25, 0.3418, 0.4717, 0.2968, 0.4854, 0.25, 0.25, 0.0, 0.0, 0.0, 0.0, 0.0, 0.0, 0.0, 0.0, 0.0, 0.0, 0.0, 0.0, 0.0, 0.0, 0.2742, 0.6938, 0.2742, 0.6938, 0.2742, 0.6937, 0.2742, 0.6928, 0.2742, 0.7275, 0.2742, 0.7275, 0.2742, 0.5225, 0.2742, 0.5225, 0.2742, 0.5588, 0.2742, 0.5579, 0.2742, 0.5578, 0.2742, 0.5645, 0.2742, 0.5648, 0.2742, 0.5648, 0.2742, 0.5667, 0.2742, 0.5863, 0.2742, 0.6649, 0.2742, 0.6846, 0.2742, 0.6868, 0.2742, 0.6932, 0.2742, 0.7351, 0.2742, 0.7275, 0.2742, 0.6928, 0.2742, 0.698, 0.2742, 0.5225, 0.2742, 0.5149, 0.2742, 0.5537, 0.2742, 0.5588, 0.2224, 0.5521, 0.2224, 0.5149, 0.2224, 0.5225, 0.2224, 0.7275, 0.2224, 0.7351, 0.2224, 0.6961, 0.2224, 0.6961, 0.2224, 0.5521, 0.2224, 0.5521, 0.2742, 0.5537, 0.2742, 0.5149, 0.2224, 0.5149, 0.2224, 0.5521, 0.2477, 0.5525, 0.2224, 0.6961, 0.2224, 0.7351, 0.2742, 0.7351, 0.2742, 0.698, 0.2482, 0.6974, 0.3906, 0.8443, 0.489, 0.8449, 0.4768, 0.8619, 0.3756, 0.4006, 0.3904, 0.4002, 0.3906, 0.4057, 0.375, 0.4031, 0.375, 0.4006, 0.375, 0.4006, 0.4766, 0.4048, 0.4887, 0.4239, 0.3906, 0.4057, 0.4156, 0.3436, 0.4156, 0.3436, 0.3883, 0.3484, 0.3881, 0.3437, 0.4367, 0.3417, 0.4172, 0.3687, 0.4157, 0.3436, 0.3904, 0.4002, 0.3952, 0.3993, 0.3906, 0.4057, 0.4369, 0.9178, 0.3881, 0.9063, 0.3883, 0.9021, 0.4157, 0.9123, 0.4157, 0.9123, 0.4157, 0.9124, 0.4173, 0.8868, 0.3904, 0.8504, 0.3906, 0.8443, 0.3957, 0.8524, 0.375, 0.8469, 0.3906, 0.8443, 0.3904, 0.8504, 0.3904, 0.8504, 0.3889, 0.8504, 0.375, 0.85, 0.2781, 0.7406, 0.275, 0.7406, 0.2751, 0.7364, 0.2781, 0.7021, 0.2781, 0.7406, 0.2751, 0.7364, 0.2751, 0.6991, 0.2781, 0.5094, 0.2756, 0.5129, 0.2756, 0.5094, 0.2781, 0.5094, 0.2781, 0.5479, 0.2755, 0.5502, 0.2756, 0.5129, 0.2781, 0.5479, 0.2781, 0.7021, 0.2751, 0.6991, 0.2755, 0.5502, 0.6186, 0.08725, 0.6164, 0.04792, 0.625, 0.04792, 0.6228, 0.08725, 0.6225, 0.07786, 0.6221, 0.06957, 0.6217, 0.06341, 0.6212, 0.05961, 0.6207, 0.05833, 0.6202, 0.05961, 0.6197, 0.06341, 0.6193, 0.06957, 0.6189, 0.07786, 0.625, 0.04792, 0.625, 0.2021, 0.6228, 0.1628, 0.6228, 0.162, 0.6231, 0.1505, 0.6232, 0.138, 0.6233, 0.125, 0.6232, 0.112, 0.6231, 0.09949, 0.6228, 0.08796, 0.6228, 0.08725, 0.6228, 0.1628, 0.625, 0.2021, 0.6164, 0.2021, 0.6186, 0.1628, 0.6189, 0.1721, 0.6193, 0.1804, 0.6197, 0.1866, 0.6202, 0.1904, 0.6207, 0.1917, 0.6212, 0.1904, 0.6217, 0.1866, 0.6221, 0.1804, 0.6225, 0.1721, 0.6186, 0.1628, 0.6164, 0.2021, 0.6164, 0.04792, 0.6186, 0.08725, 0.6186, 0.08796, 0.6183, 0.09949, 0.6182, 0.112, 0.6181, 0.125, 0.6182, 0.138, 0.6183, 0.1505, 0.6185, 0.162, 1.0, 0.5296, 1.0, 1.0, 0.9688, 1.0, 0.9688, 0.5296, 0.9688, 0.5296, 0.9688, 1.0, 0.9375, 1.0, 0.9375, 0.5296, 0.9375, 0.5296, 0.9375, 1.0, 0.9062, 1.0, 0.9062, 0.5296, 0.9062, 0.5296, 0.9062, 1.0, 0.875, 1.0, 0.875, 0.5296, 0.875, 0.5296, 0.875, 1.0, 0.8438, 1.0, 0.8438, 0.5296, 0.846, 0.5296, 0.8438, 0.5296, 0.8438, 1.0, 0.8125, 1.0, 0.8125, 0.5296, 0.8125, 0.5296, 0.8125, 1.0, 0.7812, 1.0, 0.7812, 0.5296, 0.7812, 0.5296, 0.7812, 1.0, 0.75, 1.0, 0.75, 0.5296, 0.75, 0.5296, 0.75, 1.0, 0.7188, 1.0, 0.7188, 0.5296, 0.7187, 0.5296, 0.7188, 1.0, 0.6875, 1.0, 0.6875, 0.5296, 0.6875, 0.5296, 0.6875, 1.0, 0.6562, 1.0, 0.6562, 0.5296, 0.6562, 0.5296, 0.6562, 1.0, 0.625, 1.0, 0.625, 0.5296, 0.654, 0.5296, 0.625, 0.5296, 0.625, 1.0, 0.5938, 1.0, 0.5938, 0.5296, 0.5938, 0.5296, 0.5938, 1.0, 0.5625, 1.0, 0.5625, 0.5296, 0.5625, 0.5296, 0.5625, 1.0, 0.5312, 1.0, 0.5312, 0.5296, 0.5312, 0.5296, 0.5312, 1.0, 0.5, 1.0, 0.5, 0.5296, 0.5, 0.5296, 0.5, 1.0, 0.4688, 1.0, 0.4688, 0.5296, 0.4688, 0.5296, 0.4688, 1.0, 0.4375, 1.0, 0.4375, 0.5296, 0.4375, 0.5296, 0.4375, 1.0, 0.4062, 1.0, 0.4062, 0.5296, 0.4062, 0.5296, 0.4062, 1.0, 0.375, 1.0, 0.375, 0.5296, 0.375, 0.5296, 0.375, 1.0, 0.3438, 1.0, 0.3438, 0.5296, 0.346, 0.5296, 0.3438, 0.5296, 0.3438, 1.0, 0.3125, 1.0, 0.3125, 0.5296, 0.3125, 0.5296, 0.3125, 1.0, 0.2812, 1.0, 0.2812, 0.5296, 0.2812, 0.5296, 0.2812, 1.0, 0.25, 1.0, 0.25, 0.5296, 0.25, 0.5296, 0.25, 1.0, 0.2188, 1.0, 0.2188, 0.5296, 0.2188, 0.5296, 0.2188, 1.0, 0.1875, 1.0, 0.1875, 0.5296, 0.1875, 0.5296, 0.1875, 1.0, 0.1562, 1.0, 0.1562, 0.5296, 0.1562, 0.5296, 0.1562, 1.0, 0.125, 1.0, 0.125, 0.5296, 0.154, 0.5296, 0.125, 0.5296, 0.125, 1.0, 0.09375, 1.0, 0.09375, 0.5296, 0.09375, 0.5296, 0.09375, 1.0, 0.0625, 1.0, 0.0625, 0.5296, 0.0625, 0.5296, 0.0625, 1.0, 0.03125, 1.0, 0.03125, 0.5296, 0.03125, 0.5296, 0.03125, 1.0, 0.0, 1.0, 0.0, 0.5296, 0.6603, 0.5479, 0.7011, 0.5479, 0.7011, 0.7021, 0.6603, 0.7021, 0.7011, 0.5479, 0.7011, 0.7021, 0.7011, 0.6855, 0.7011, 0.6552, 0.7011, 0.625, 0.7011, 0.5948, 0.7011, 0.5645, 0.6688, 0.5094, 0.7193, 0.5094, 0.7011, 0.5479, 0.6603, 0.5479, 0.7193, 0.5094, 0.7849, 0.5094, 0.812, 0.5479, 0.7011, 0.5479, 0.625, 0.7938, 0.625, 0.8443, 0.6156, 0.8466, 0.6156, 0.7999, 0.625, 0.8443, 0.625, 0.9099, 0.6156, 0.9073, 0.6156, 0.8466, 0.625, 0.25, 0.625, 0.3401, 0.6156, 0.3427, 0.6156, 0.2594, 0.625, 0.3401, 0.625, 0.4057, 0.6156, 0.4034, 0.6156, 0.3427, 0.6603, 0.7021, 0.7011, 0.7021, 0.7193, 0.7406, 0.6688, 0.7406, 0.7011, 0.7021, 0.812, 0.7021, 0.7849, 0.7406, 0.7193, 0.7406, 0.3957, 0.8524, 0.3906, 0.8443, 0.4768, 0.8619, 0.4369, 0.9178, 0.4173, 0.8868, 0.4456, 0.8654, 0.4305, 0.8614, 0.5804, 0.8505, 0.6156, 0.8466, 0.6156, 0.9073, 0.5703, 0.9099, 0.5162, 0.4044, 0.4766, 0.4048, 0.4367, 0.3417, 0.4876, 0.342, 0.4893, 0.4573, 0.4887, 0.4239, 0.4766, 0.4048, 0.5162, 0.4044, 0.5973, 0.4036, 0.6156, 0.4034, 0.6156, 0.4501, 0.6156, 0.4563, 0.4367, 0.3417, 0.4766, 0.4048, 0.3906, 0.4057, 0.3952, 0.3993, 0.4309, 0.397, 0.4461, 0.396, 0.4172, 0.3687, 0.4569, 0.625, 0.5375, 0.625, 0.5375, 0.6975, 0.4569, 0.6975, 0.4569, 0.5525, 0.5375, 0.5525, 0.5375, 0.625, 0.4569, 0.625, 0.0973, 0.1344, 0.1222, 0.104, 0.1222, 0.104, 0.0973, 0.1344, 0.6015, 0.625, 0.6181, 0.625, 0.6181, 0.6975, 0.5375, 0.6975, 0.5375, 0.625, 0.5541, 0.625, 0.5545, 0.6372, 0.5559, 0.6489, 0.5581, 0.6597, 0.561, 0.6692, 0.5646, 0.677, 0.5687, 0.6827, 0.5732, 0.6863, 0.5778, 0.6875, 0.5824, 0.6863, 0.5869, 0.6827, 0.591, 0.677, 0.5946, 0.6692, 0.5975, 0.6597, 0.5997, 0.6489, 0.601, 0.6372, 0.6015, 0.625, 0.5541, 0.625, 0.5375, 0.625, 0.5375, 0.5525, 0.6181, 0.5525, 0.6181, 0.625, 0.6015, 0.625, 0.601, 0.6128, 0.5997, 0.6011, 0.5975, 0.5903, 0.5946, 0.5808, 0.591, 0.573, 0.5869, 0.5673, 0.5824, 0.5637, 0.5778, 0.5625, 0.5732, 0.5637, 0.5687, 0.5673, 0.5646, 0.573, 0.561, 0.5808, 0.5581, 0.5903, 0.5559, 0.6011, 0.5545, 0.6128, 0.5541, 0.625, 1.0, 1.0, 0.9688, 1.0, 0.9688, 0.8147, 1.0, 0.8147, 0.9688, 1.0, 0.9375, 1.0, 0.9375, 0.8147, 0.9688, 0.8147, 0.9375, 1.0, 0.9062, 1.0, 0.9062, 0.8147, 0.9375, 0.8147, 0.9062, 1.0, 0.875, 1.0, 0.875, 0.8147, 0.9062, 0.8147, 0.875, 1.0, 0.8438, 1.0, 0.8438, 0.8147, 0.875, 0.8147, 0.8438, 1.0, 0.8125, 1.0, 0.8125, 0.8147, 0.8438, 0.8147, 0.8125, 1.0, 0.7812, 1.0, 0.7812, 0.8147, 0.8125, 0.8147, 0.7812, 1.0, 0.75, 1.0, 0.75, 0.8147, 0.7812, 0.8147, 0.75, 1.0, 0.7188, 1.0, 0.7188, 0.8147, 0.75, 0.8147, 0.75, 0.8147, 0.7188, 1.0, 0.6875, 1.0, 0.6875, 0.8147, 0.7188, 0.8147, 0.6875, 1.0, 0.6562, 1.0, 0.6562, 0.8147, 0.6875, 0.8147, 0.6562, 1.0, 0.625, 1.0, 0.625, 0.8147, 0.6562, 0.8147, 0.625, 1.0, 0.5938, 1.0, 0.5938, 0.8147, 0.625, 0.8147, 0.5938, 1.0, 0.5625, 1.0, 0.5625, 0.8147, 0.5938, 0.8147, 0.5625, 1.0, 0.5312, 1.0, 0.5312, 0.8147, 0.5625, 0.8147, 0.5312, 1.0, 0.5, 1.0, 0.5, 0.8147, 0.5312, 0.8147, 0.5, 1.0, 0.4688, 1.0, 0.4688, 0.8147, 0.5, 0.8147, 0.4688, 1.0, 0.4375, 1.0, 0.4375, 0.8147, 0.4688, 0.8147, 0.4375, 1.0, 0.4062, 1.0, 0.4062, 0.8147, 0.4375, 0.8147, 0.4062, 1.0, 0.375, 1.0, 0.375, 0.8147, 0.4062, 0.8147, 0.375, 1.0, 0.3438, 1.0, 0.3438, 0.8147, 0.375, 0.8147, 0.3438, 1.0, 0.3125, 1.0, 0.3125, 0.8147, 0.3438, 0.8147, 0.3125, 1.0, 0.2812, 1.0, 0.2812, 0.8147, 0.3125, 0.8147, 0.2812, 1.0, 0.25, 1.0, 0.25, 0.8147, 0.2812, 0.8147, 0.25, 0.8147, 0.25, 0.8147, 0.25, 1.0, 0.2188, 1.0, 0.2188, 0.8147, 0.2188, 1.0, 0.1875, 1.0, 0.1875, 0.8147, 0.2188, 0.8147, 0.1875, 1.0, 0.1562, 1.0, 0.1562, 0.8147, 0.1875, 0.8147, 0.1562, 0.8147, 0.1562, 1.0, 0.125, 1.0, 0.125, 0.8147, 0.125, 1.0, 0.09375, 1.0, 0.09375, 0.8147, 0.125, 0.8147, 0.09375, 1.0, 0.0625, 1.0, 0.0625, 0.8147, 0.09375, 0.8147, 0.0625, 1.0, 0.03125, 1.0, 0.03125, 0.8147, 0.0625, 0.8147, 0.03125, 1.0, 0.0, 1.0, 0.0, 0.8147, 0.03125, 0.8147, 0.25, 0.4505, 0.2834, 0.4472, 0.2968, 0.4854, 0.25, 0.49, 0.2834, 0.4472, 0.3165, 0.4371, 0.3418, 0.4717, 0.2968, 0.4854, 0.3165, 0.4371, 0.3485, 0.42, 0.3833, 0.4496, 0.3418, 0.4717, 0.3485, 0.42, 0.3778, 0.396, 0.4197, 0.4197, 0.3833, 0.4496, 0.3778, 0.396, 0.4027, 0.3656, 0.4496, 0.3833, 0.4197, 0.4197, 0.4027, 0.3656, 0.4217, 0.3301, 0.4717, 0.3418, 0.4496, 0.3833, 0.4217, 0.3301, 0.4336, 0.291, 0.4854, 0.2968, 0.4717, 0.3418, 0.4336, 0.291, 0.4376, 0.25, 0.49, 0.25, 0.4854, 0.2968, 0.4376, 0.25, 0.4336, 0.209, 0.4854, 0.2032, 0.49, 0.25, 0.4336, 0.209, 0.4217, 0.1699, 0.4717, 0.1582, 0.4854, 0.2032, 0.4217, 0.1699, 0.4027, 0.1344, 0.4496, 0.1167, 0.4717, 0.1582, 0.4027, 0.1344, 0.3778, 0.104, 0.4197, 0.08029, 0.4496, 0.1167, 0.3778, 0.104, 0.3485, 0.07996, 0.3833, 0.05045, 0.4197, 0.08029, 0.3485, 0.07996, 0.3165, 0.06287, 0.3418, 0.02827, 0.3833, 0.05045, 0.3165, 0.06287, 0.2834, 0.05282, 0.2968, 0.01461, 0.3418, 0.02827, 0.2834, 0.05282, 0.25, 0.04953, 0.25, 0.01, 0.2968, 0.01461, 0.25, 0.04953, 0.2166, 0.05282, 0.2032, 0.01461, 0.25, 0.01, 0.2166, 0.05282, 0.1835, 0.06287, 0.1582, 0.02827, 0.2032, 0.01461, 0.1835, 0.06287, 0.1515, 0.07996, 0.1167, 0.05045, 0.1582, 0.02827, 0.1515, 0.07996, 0.1222, 0.104, 0.08029, 0.08029, 0.1167, 0.05045, 0.1222, 0.104, 0.0973, 0.1344, 0.05045, 0.1167, 0.08029, 0.08029, 0.0973, 0.1344, 0.07831, 0.1699, 0.02827, 0.1582, 0.05045, 0.1167, 0.07831, 0.1699, 0.06644, 0.209, 0.01461, 0.2032, 0.02827, 0.1582, 0.06644, 0.209, 0.0624, 0.25, 0.01, 0.25, 0.01461, 0.2032, 0.0624, 0.25, 0.06644, 0.291, 0.01461, 0.2968, 0.01, 0.25, 0.06644, 0.291, 0.07831, 0.3301, 0.02827, 0.3418, 0.01461, 0.2968, 0.07831, 0.3301, 0.0973, 0.3656, 0.05045, 0.3833, 0.02827, 0.3418, 0.0973, 0.3656, 0.1222, 0.396, 0.08029, 0.4197, 0.05045, 0.3833, 0.1222, 0.396, 0.1515, 0.42, 0.1167, 0.4496, 0.08029, 0.4197, 0.1515, 0.42, 0.1835, 0.4371, 0.1582, 0.4717, 0.1167, 0.4496, 0.1835, 0.4371, 0.2166, 0.4472, 0.2032, 0.4854, 0.1582, 0.4717, 0.2166, 0.4472, 0.25, 0.4505, 0.25, 0.49, 0.2032, 0.4854, 0.2834, 0.4472, 0.25, 0.4505, 0.2166, 0.4472, 0.1835, 0.4371, 0.1515, 0.42, 0.1222, 0.396, 0.0973, 0.3656, 0.07831, 0.3301, 0.06644, 0.291, 0.0624, 0.25, 0.06644, 0.209, 0.07831, 0.1699, 0.0973, 0.1344, 0.1222, 0.104, 0.1515, 0.07996, 0.1835, 0.06287, 0.2166, 0.05282, 0.25, 0.04953, 0.2834, 0.05282, 0.3165, 0.06287, 0.3485, 0.07996, 0.3778, 0.104, 0.4027, 0.1344, 0.4217, 0.1699, 0.4336, 0.209, 0.4376, 0.25, 0.4336, 0.291, 0.4217, 0.3301, 0.4027, 0.3656, 0.3778, 0.396, 0.3485, 0.42, 0.3165, 0.4371, 0.4376, 0.25, 0.4336, 0.291, 0.4336, 0.291, 0.4376, 0.25, 0.07831, 0.1699, 0.0973, 0.1344, 0.0973, 0.1344, 0.07831, 0.1699, 0.4336, 0.209, 0.4376, 0.25, 0.4376, 0.25, 0.4336, 0.209, 0.06644, 0.209, 0.07831, 0.1699, 0.07831, 0.1699, 0.06644, 0.209, 0.4217, 0.1699, 0.4336, 0.209, 0.4336, 0.209, 0.4217, 0.1699, 0.0624, 0.25, 0.06644, 0.209, 0.06644, 0.209, 0.0624, 0.25, 0.4027, 0.1344, 0.4217, 0.1699, 0.4217, 0.1699, 0.4027, 0.1344, 0.06644, 0.291, 0.0624, 0.25, 0.0624, 0.25, 0.06644, 0.291, 0.3778, 0.104, 0.4027, 0.1344, 0.4027, 0.1344, 0.3778, 0.104, 0.07831, 0.3301, 0.06644, 0.291, 0.06644, 0.291, 0.07831, 0.3301, 0.3485, 0.07996, 0.3778, 0.104, 0.3778, 0.104, 0.3485, 0.07996, 0.0973, 0.3656, 0.07831, 0.3301, 0.07831, 0.3301, 0.0973, 0.3656, 0.3165, 0.06287, 0.3485, 0.07996, 0.3485, 0.07996, 0.3165, 0.06287, 0.2834, 0.4472, 0.25, 0.4505, 0.25, 0.4505, 0.2834, 0.4472, 0.1222, 0.396, 0.0973, 0.3656, 0.0973, 0.3656, 0.1222, 0.396, 0.2834, 0.05282, 0.3165, 0.06287, 0.3165, 0.06287, 0.2834, 0.05282, 0.3165, 0.4371, 0.2834, 0.4472, 0.2834, 0.4472, 0.3165, 0.4371, 0.1515, 0.42, 0.1222, 0.396, 0.1222, 0.396, 0.1515, 0.42, 0.25, 0.04953, 0.2834, 0.05282, 0.2834, 0.05282, 0.25, 0.04953, 0.3485, 0.42, 0.3165, 0.4371, 0.3165, 0.4371, 0.3485, 0.42, 0.1835, 0.4371, 0.1515, 0.42, 0.1515, 0.42, 0.1835, 0.4371, 0.2166, 0.05282, 0.25, 0.04953, 0.25, 0.04953, 0.2166, 0.05282, 0.3778, 0.396, 0.3485, 0.42, 0.3485, 0.42, 0.3778, 0.396, 0.2166, 0.4472, 0.1835, 0.4371, 0.1835, 0.4371, 0.2166, 0.4472, 0.1835, 0.06287, 0.2166, 0.05282, 0.2166, 0.05282, 0.1835, 0.06287, 0.4027, 0.3656, 0.3778, 0.396, 0.3778, 0.396, 0.4027, 0.3656, 0.25, 0.4505, 0.2166, 0.4472, 0.2166, 0.4472, 0.25, 0.4505, 0.1515, 0.07996, 0.1835, 0.06287, 0.1835, 0.06287, 0.1515, 0.07996, 0.4217, 0.3301, 0.4027, 0.3656, 0.4027, 0.3656, 0.4217, 0.3301, 0.1222, 0.104, 0.1515, 0.07996, 0.1515, 0.07996, 0.1222, 0.104, 0.4336, 0.291, 0.4217, 0.3301, 0.4217, 0.3301, 0.4336, 0.291, 0.4768, 0.8619, 0.5231, 0.8568, 0.4965, 0.9143, 0.4369, 0.9178, 0.5804, 0.8505, 0.5804, 0.8505, 0.5703, 0.9099, 0.5703, 0.9099, 0.6156, 0.4034, 0.5973, 0.4036, 0.5921, 0.3426, 0.6156, 0.3427, 0.4876, 0.342, 0.5921, 0.3426, 0.5921, 0.3426, 0.4876, 0.342, 0.5703, 0.9099, 0.4965, 0.9143, 0.4965, 0.9143, 0.4965, 0.9143, 0.5084, 0.9136, 0.5202, 0.9128, 0.5466, 0.9114, 0.5584, 0.9106, 0.5703, 0.9099, 0.5703, 0.9099, 0.4965, 0.9143, 0.5231, 0.8568, 0.5231, 0.8568, 0.4965, 0.9143, 0.5804, 0.8505, 0.5703, 0.9099, 0.5703, 0.9099, 0.5804, 0.8505, 0.5939, 0.4009, 0.5181, 0.4017, 0.4925, 0.3447, 0.5886, 0.3453, 0.5231, 0.8568, 0.5804, 0.8505, 0.5804, 0.8505, 0.5804, 0.8505, 0.5712, 0.8515, 0.562, 0.8525, 0.5415, 0.8548, 0.5324, 0.8558, 0.5231, 0.8568, 0.5231, 0.8568, 0.5804, 0.8505, 0.5703, 0.9099, 0.5584, 0.9106, 0.5712, 0.8515, 0.5712, 0.8515, 0.5584, 0.9106, 0.5466, 0.9114, 0.562, 0.8525, 0.562, 0.8525, 0.5466, 0.9114, 0.5202, 0.9128, 0.5415, 0.8548, 0.5415, 0.8548, 0.5202, 0.9128, 0.5084, 0.9136, 0.5324, 0.8558, 0.5324, 0.8558, 0.5084, 0.9136, 0.4965, 0.9143, 0.5231, 0.8568, 0.5231, 0.8568, 0.5231, 0.8568, 0.4965, 0.9143, 0.4965, 0.9143, 0.5921, 0.3426, 0.5973, 0.4036, 0.5973, 0.4036, 0.5921, 0.3426, 0.5162, 0.4044, 0.4876, 0.342, 0.4876, 0.342, 0.5162, 0.4044, 0.5973, 0.4036, 0.5162, 0.4044, 0.5162, 0.4044, 0.5973, 0.4036, 0.5181, 0.4017, 0.5939, 0.4009, 0.5973, 0.4036, 0.5162, 0.4044, 0.4925, 0.3447, 0.5181, 0.4017, 0.5162, 0.4044, 0.4876, 0.342, 0.5886, 0.3453, 0.4925, 0.3447, 0.4876, 0.342, 0.5921, 0.3426, 0.5939, 0.4009, 0.5886, 0.3453, 0.5921, 0.3426, 0.5973, 0.4036, 0.812, 0.5479, 0.812, 0.7021, 0.812, 0.7021, 0.812, 0.5479, 0.812, 0.5479, 0.812, 0.7021, 0.812, 0.7021, 0.812, 0.5479, 0.812, 0.7021, 0.7011, 0.7021, 0.7011, 0.7021, 0.812, 0.7021, 0.7011, 0.5479, 0.812, 0.5479, 0.812, 0.5479, 0.7011, 0.5479, 0.0, 0.0, 0.0, 0.0, 0.0, 0.0, 0.0, 0.0, 0.0, 0.0, 0.0, 0.0, 0.0, 0.0, 0.0, 0.0, 0.0, 0.0, 0.0, 0.0, 0.0, 0.0, 0.0, 0.0, 0.0, 0.0, 0.0, 0.0, 0.0, 0.0, 0.0, 0.0, 0.0, 0.0, 0.0, 0.0, 0.0, 0.0, 0.0, 0.0, 0.7011, 0.5479, 0.812, 0.5479, 0.812, 0.7021, 0.7011, 0.7021, 0.812, 0.7021, 0.7011, 0.7021, 0.7011, 0.7021, 0.812, 0.7021, 0.7011, 0.7021, 0.7011, 0.7021, 0.7011, 0.6921, 0.7011, 0.6904, 0.7011, 0.6888, 0.7011, 0.6871, 0.7011, 0.6855, 0.7011, 0.5479, 0.812, 0.5479, 0.812, 0.5479, 0.7011, 0.5479, 0.7011, 0.7021, 0.7011, 0.7021, 0.7011, 0.6855, 0.7011, 0.6871, 0.7011, 0.6888, 0.7011, 0.6904, 0.7011, 0.6921, 0.7011, 0.7021, 0.7011, 0.5479, 0.7011, 0.5645, 0.7011, 0.5948, 0.7011, 0.625, 0.7011, 0.6552, 0.7011, 0.6855, 0.7011, 0.5479, 0.7011, 0.5479, 0.7011, 0.5645, 0.7011, 0.5629, 0.7011, 0.5612, 0.7011, 0.5596, 0.7011, 0.5579, 0.7011, 0.5579, 0.7011, 0.5596, 0.7011, 0.5769, 0.7011, 0.5596, 0.7011, 0.5596, 0.7011, 0.5612, 0.7011, 0.5891, 0.7011, 0.5763, 0.7011, 0.5596, 0.7011, 0.5763, 0.7011, 0.5891, 0.7011, 0.5612, 0.7011, 0.5769, 0.7011, 0.5891, 0.7011, 0.625, 0.7011, 0.5891, 0.7011, 0.5645, 0.7011, 0.5948, 0.7011, 0.5939, 0.7011, 0.5629, 0.7011, 0.5948, 0.7011, 0.625, 0.7011, 0.625, 0.7011, 0.5939, 0.7011, 0.5629, 0.7011, 0.5939, 0.7011, 0.5891, 0.7011, 0.5612, 0.7011, 0.5939, 0.7011, 0.625, 0.7011, 0.625, 0.7011, 0.5891, 0.7011, 0.6855, 0.7011, 0.6871, 0.7011, 0.6561, 0.7011, 0.6552, 0.7011, 0.6871, 0.7011, 0.6888, 0.7011, 0.6609, 0.7011, 0.6561, 0.7011, 0.6552, 0.7011, 0.6561, 0.7011, 0.625, 0.7011, 0.625, 0.7011, 0.6561, 0.7011, 0.6609, 0.7011, 0.625, 0.7011, 0.625, 0.7011, 0.6921, 0.7011, 0.6904, 0.7011, 0.6731, 0.7011, 0.6904, 0.7011, 0.6904, 0.7011, 0.6888, 0.7011, 0.6609, 0.7011, 0.6737, 0.7011, 0.6904, 0.7011, 0.6737, 0.7011, 0.6609, 0.7011, 0.6888, 0.7011, 0.6731, 0.7011, 0.6609, 0.7011, 0.625, 0.7011, 0.6609, 0.7011, 0.6855, 0.7011, 0.6552, 0.7011, 0.6592, 0.7011, 0.6871, 0.7011, 0.6552, 0.7011, 0.625, 0.7011, 0.625, 0.7011, 0.6561, 0.7011, 0.6871, 0.7011, 0.6561, 0.7011, 0.6609, 0.7011, 0.6888, 0.7011, 0.6592, 0.7011, 0.625, 0.7011, 0.625, 0.7011, 0.6609, 0.7011, 0.5645, 0.7011, 0.5629, 0.7011, 0.5908, 0.7011, 0.5948, 0.7011, 0.5629, 0.7011, 0.5612, 0.7011, 0.5891, 0.7011, 0.5939, 0.7011, 0.5948, 0.7011, 0.5939, 0.7011, 0.625, 0.7011, 0.625, 0.7011, 0.5908, 0.7011, 0.5891, 0.7011, 0.625, 0.7011, 0.625, 0.7011, 0.5479, 0.7011, 0.5479, 0.7011, 0.5579, 0.7011, 0.5596, 0.7011, 0.5612, 0.7011, 0.5629, 0.7011, 0.5645, 0.625, 0.7021, 0.6603, 0.7021, 0.6688, 0.7406, 0.625, 0.7406, 0.625, 0.7938, 0.6156, 0.7999, 0.6156, 0.7937, 0.625, 0.5094, 0.6688, 0.5094, 0.6603, 0.5479, 0.625, 0.5479, 0.625, 0.5479, 0.6603, 0.5479, 0.6603, 0.7021, 0.625, 0.7021, 0.625, 0.4057, 0.625, 0.4562, 0.6156, 0.4501, 0.6156, 0.4034, 0.6156, 0.4501, 0.625, 0.4562, 0.6156, 0.4563, 0.4887, 0.4239, 0.4893, 0.4573, 0.4893, 0.4573, 0.4887, 0.4239, 0.625, 0.75, 0.625, 0.7938, 0.6156, 0.7937, 0.6156, 0.7594, 0.489, 0.8449, 0.4897, 0.8021, 0.6156, 0.7937, 0.6156, 0.7999, 0.6156, 0.8466, 0.5804, 0.8505, 0.5231, 0.8568, 0.4768, 0.8619, 0.6156, 0.7594, 0.6156, 0.7937, 0.6156, 0.7937, 0.6156, 0.7594, 0.6156, 0.4563, 0.6156, 0.4906, 0.6156, 0.4906, 0.6156, 0.4563, 0.6156, 0.7594, 0.6156, 0.7594, 0.6156, 0.7937, 0.6156, 0.7937, 0.4897, 0.8021, 0.4905, 0.7594, 0.6156, 0.4906, 0.49, 0.4906, 0.4893, 0.4573, 0.4893, 0.4573, 0.6156, 0.4563, 0.6156, 0.4563, 0.6156, 0.4906])
me_cube_001.update()
me_cylinder = bpy.data.meshes.new('Cylinder')
me_cylinder.from_pydata([(0.0, 0.25, 0.05), (0.09567, 0.231, 0.05), (0.1768, 0.1768, 0.05), (0.231, 0.09567, 0.05), (0.25, 0.0, 0.05), (0.231, -0.09567, 0.05), (0.1768, -0.1768, 0.05), (0.09567, -0.231, 0.05), (0.0, -0.25, 0.05), (-0.09567, -0.231, 0.05), (-0.1768, -0.1768, 0.05), (-0.231, -0.09567, 0.05), (-0.25, 0.0, 0.05), (-0.231, 0.09567, 0.05), (-0.1768, 0.1768, 0.05), (-0.09567, 0.231, 0.05), (-0.09567, 0.09567, 0.09), (-0.09567, -0.09567, 0.09), (0.09567, -0.09567, 0.09), (0.09567, 0.09567, 0.09), (7.451e-09, -0.09567, 0.09), (7.451e-09, 0.09567, 0.09), (-0.09567, 0.1768, 0.09), (3.535e-09, 0.1768, 0.09), (0.09567, 0.1768, 0.09), (-0.1768, 0.09567, 0.05), (-0.1768, 0.0, 0.05), (-0.1768, -0.09567, 0.05), (0.1768, -0.09567, 0.05), (0.1768, 0.0, 0.05), (0.1768, 0.09567, 0.05), (-0.09567, -0.1768, 0.09), (3.535e-09, -0.1768, 0.09), (0.09567, -0.1768, 0.09), (-0.09567, 0.1768, 0.3813), (-0.09567, 0.09567, 0.3813), (7.451e-09, -0.09567, 0.3813), (0.09567, -0.09567, 0.11), (7.451e-09, 0.09567, 0.3813), (0.09567, 0.09567, 0.11), (0.09567, 0.1768, 0.11), (-0.09567, -0.09567, 0.3813), (3.535e-09, 0.1768, 0.3813), (-0.09567, -0.1768, 0.3813), (3.535e-09, -0.1768, 0.3813), (0.09567, -0.1768, 0.11), (0.0, 0.25, 0.0), (0.09567, 0.231, 0.0), (0.1768, 0.1768, 0.0), (0.231, 0.09567, 0.0), (0.25, 0.0, 0.0), (0.231, -0.09567, 0.0), (0.1768, -0.1768, 0.0), (0.09567, -0.231, 0.0), (0.0, -0.25, 0.0), (-0.09567, -0.231, 0.0), (-0.1768, -0.1768, 0.0), (-0.231, -0.09567, 0.0), (-0.25, 0.0, 0.0), (-0.231, 0.09567, 0.0), (-0.1768, 0.1768, 0.0), (-0.09567, 0.231, 0.0), (-0.03394, 0.09567, 0.461), (-0.0239, 0.09567, 0.4502), (5.493e-09, 0.1362, 0.3813), (5.493e-09, -0.1362, 0.3813), (-0.04784, -0.09567, 0.4751), (-0.04784, 0.09567, 0.4751), (-0.04784, 0.1768, 0.4751), (-0.04784, -0.1768, 0.4751), (-0.09567, 0.1362, 0.4218), (-0.09567, 0.1768, 0.3813), (-0.09567, 0.09567, 0.3813), (-0.08839, 0.1768, 0.3813), (-0.04784, 0.1768, 0.4218), (-0.007283, 0.1768, 0.3813), (-0.09567, -0.1768, 0.3813), (-0.09567, -0.1362, 0.4218), (-0.09567, -0.09572, 0.3813), (-0.04784, -0.1768, 0.4218), (-0.08839, -0.1768, 0.3813), (-0.007283, -0.1768, 0.3813), (-0.04784, -0.1768, 0.4218), (-0.08839, -0.1362, 0.4218), (-0.08839, -0.1768, 0.3813), (-0.04784, 0.1768, 0.4218), (-0.08839, 0.1768, 0.3813), (-0.08839, 0.1362, 0.4218), (-0.08839, -0.1362, 0.4751), (-0.04784, -0.1768, 0.4751), (-0.007283, -0.1362, 0.4751), (-0.04784, -0.09572, 0.4751), (-0.04784, 0.1768, 0.4751), (-0.08839, 0.1362, 0.4751), (-0.04784, 0.09567, 0.4751), (-0.007283, 0.1362, 0.4751), (-0.09567, 0.1362, 0.4678), (-0.08839, 0.1362, 0.4751), (-0.08839, 0.09567, 0.4751), (-0.09567, 0.09567, 0.4678), (-0.007283, -0.09567, 0.4751), (7.451e-09, -0.09567, 0.4678), (7.451e-09, 0.09567, 0.4678), (-0.007283, 0.09567, 0.4751), (5.493e-09, 0.1362, 0.4678), (-0.007283, 0.1362, 0.4751), (-0.007283, 0.1768, 0.4751), (3.535e-09, 0.1768, 0.4678), (5.493e-09, -0.1362, 0.4678), (-0.007283, -0.1362, 0.4751), (3.535e-09, -0.1768, 0.4678), (-0.007283, -0.1768, 0.4751), (-0.09567, -0.09567, 0.4678), (-0.08839, -0.09567, 0.4751), (-0.08839, -0.1362, 0.4751), (-0.09567, -0.1362, 0.4678), (-0.02526, 0.09567, 0.4526), (-0.04784, 0.09567, 0.4649), (-0.07041, 0.09567, 0.4526), (-0.07282, 0.09567, 0.4479), (-0.06315, 0.09567, 0.416), (-0.03252, 0.09567, 0.416), (-0.02285, 0.09567, 0.4479), (-0.07282, -0.09567, 0.4479), (-0.07041, -0.09567, 0.4526), (-0.04784, -0.09567, 0.4649), (-0.02526, -0.09567, 0.4526), (-0.02285, -0.09567, 0.4479), (-0.03252, -0.09567, 0.416), (-0.06315, -0.09567, 0.416), (-0.06173, 0.09567, 0.461), (-0.07177, 0.09567, 0.4502), (-0.07186, 0.09567, 0.4261), (-0.04784, 0.09567, 0.4112), (-0.02381, 0.09567, 0.4261), (-0.07186, -0.09567, 0.4261), (-0.07177, -0.09567, 0.4502), (-0.06173, -0.09567, 0.461), (-0.03394, -0.09567, 0.461), (-0.0239, -0.09567, 0.4502), (-0.02381, -0.09567, 0.4261), (-0.04784, -0.09567, 0.4112), (-0.03252, 0.09467, 0.416), (-0.02381, 0.09467, 0.4261), (-0.06315, 0.09467, 0.416), (-0.04784, 0.09467, 0.4112), (-0.03252, -0.09467, 0.416), (-0.04784, -0.09467, 0.4112), (-0.02285, -0.09467, 0.4479), (-0.02381, -0.09467, 0.4261), (-0.02526, -0.09467, 0.4526), (-0.0239, -0.09467, 0.4502), (-0.04784, -0.09467, 0.4649), (-0.03394, -0.09467, 0.461), (-0.07282, 0.09467, 0.4479), (-0.07186, 0.09467, 0.4261), (-0.07041, -0.09467, 0.4526), (-0.06173, -0.09467, 0.461), (-0.07282, -0.09467, 0.4479), (-0.07177, -0.09467, 0.4502), (-0.07041, 0.09467, 0.4526), (-0.07177, 0.09467, 0.4502), (-0.04784, 0.09467, 0.4649), (-0.06173, 0.09467, 0.461), (-0.02526, 0.09467, 0.4526), (-0.03394, 0.09467, 0.461), (-0.02285, 0.09467, 0.4479), (-0.0239, 0.09467, 0.4502), (-0.06315, -0.09467, 0.416), (-0.07186, -0.09467, 0.4261), (-0.03252, 0.01467, 0.416), (-0.02381, 0.01467, 0.4261), (-0.06315, 0.01467, 0.416), (-0.04784, 0.01467, 0.4112), (-0.03252, -0.01467, 0.416), (-0.04784, -0.01467, 0.4112), (-0.02285, -0.01467, 0.4479), (-0.02381, -0.01467, 0.4261), (-0.02526, -0.01467, 0.4526), (-0.0239, -0.01467, 0.4502), (-0.04784, -0.01467, 0.4649), (-0.03394, -0.01467, 0.461), (-0.07282, 0.01467, 0.4479), (-0.07186, 0.01467, 0.4261), (-0.07041, -0.01467, 0.4526), (-0.06173, -0.01467, 0.461), (-0.07282, -0.01467, 0.4479), (-0.07177, -0.01467, 0.4502), (-0.07041, 0.01467, 0.4526), (-0.07177, 0.01467, 0.4502), (-0.04784, 0.01467, 0.4649), (-0.06173, 0.01467, 0.461), (-0.02526, 0.01467, 0.4526), (-0.03394, 0.01467, 0.461), (-0.02285, 0.01467, 0.4479), (-0.0239, 0.01467, 0.4502), (-0.06315, -0.01467, 0.416), (-0.07186, -0.01467, 0.4261), (0.3106, 0.1768, 0.05), (0.2294, 0.231, 0.05), (0.3647, 0.09567, 0.05), (0.3106, -0.1768, 0.05), (0.3647, -0.09567, 0.05), (0.2294, -0.231, 0.05), (0.2294, 0.231, 0.0), (0.3106, 0.1768, 0.0), (0.3647, 0.09567, 0.0), (0.3647, -0.09567, 0.0), (0.3106, -0.1768, 0.0), (0.2294, -0.231, 0.0), (0.1626, 0.231, 0.05), (0.1626, 0.231, 0.0), (0.2979, 0.09567, 0.05), (0.2437, 0.1768, 0.05), (0.2437, 0.1768, 0.0), (0.2979, 0.09567, 0.0), (0.2979, -0.09567, 0.05), (0.2437, -0.1768, 0.05), (0.2437, -0.1768, 0.0), (0.1626, -0.231, 0.0), (0.2979, -0.09567, 0.0), (0.1626, -0.231, 0.05), (0.1573, -0.1768, 0.6213), (0.2242, -0.1768, 0.6213), (0.2242, 0.1768, 0.6213), (0.1431, 0.231, 0.6213), (0.2784, 0.09567, 0.6213), (0.2784, -0.09567, 0.6213), (0.1431, -0.231, 0.6213), (0.07617, 0.231, 0.6213), (0.2115, 0.09567, 0.6213), (0.07617, -0.231, 0.6213), (0.1573, 0.1768, 0.6213), (0.2115, -0.09567, 0.6213), (0.1054, 0.2601, 0.05), (0.1723, 0.2601, 0.05), (0.1054, -0.2601, 0.05), (0.1723, -0.2601, 0.05), (0.01903, 0.2601, 0.6213), (0.08592, 0.2601, 0.6213), (0.01903, -0.2601, 0.6213), (0.08592, -0.2601, 0.6213), (0.07732, 0.231, 0.6175), (0.1626, 0.231, 0.05), (0.1199, 0.231, 0.4383), (0.1511, 0.231, 0.2306), (0.1585, 0.1768, 0.6173), (0.2437, 0.1768, 0.05), (0.2011, 0.1768, 0.4382), (0.2323, 0.1768, 0.2306), (0.2294, 0.231, 0.05), (0.1442, 0.231, 0.6175), (0.218, 0.231, 0.2306), (0.1868, 0.231, 0.4383), (0.3106, 0.1768, 0.05), (0.2254, 0.1768, 0.6173), (0.2991, 0.1768, 0.2306), (0.268, 0.1768, 0.4382), (0.2796, 0.09567, 0.6173), (0.3647, 0.09567, 0.05), (0.3222, 0.09567, 0.4382), (0.3533, 0.09567, 0.2306), (0.2979, 0.09567, 0.05), (0.2127, 0.09567, 0.6173), (0.2864, 0.09567, 0.2306), (0.2553, 0.09567, 0.4382), (0.2254, -0.1768, 0.6173), (0.3106, -0.1768, 0.05), (0.268, -0.1768, 0.4382), (0.2991, -0.1768, 0.2306), (0.1442, -0.231, 0.6175), (0.2294, -0.231, 0.05), (0.1868, -0.231, 0.4383), (0.218, -0.231, 0.2306), (0.07732, -0.231, 0.6175), (0.1626, -0.231, 0.05), (0.1199, -0.231, 0.4383), (0.1511, -0.231, 0.2306), (0.2437, -0.1768, 0.05), (0.1585, -0.1768, 0.6173), (0.2323, -0.1768, 0.2306), (0.2011, -0.1768, 0.4382), (0.2979, -0.09567, 0.05), (0.2127, -0.09567, 0.6173), (0.2864, -0.09567, 0.2306), (0.2553, -0.09567, 0.4382), (0.3647, -0.09567, 0.05), (0.2796, -0.09567, 0.6173), (0.3533, -0.09567, 0.2306), (0.3222, -0.09567, 0.4382), (0.1054, 0.2601, 0.05), (0.02013, 0.2601, 0.6177), (0.09399, 0.2601, 0.2306), (0.06277, 0.2601, 0.4384), (0.1723, -0.2601, 0.05), (0.08702, -0.2601, 0.6177), (0.1609, -0.2601, 0.2306), (0.1297, -0.2601, 0.4384), (0.1054, -0.2601, 0.05), (0.02013, -0.2601, 0.6177), (0.09399, -0.2601, 0.2306), (0.06277, -0.2601, 0.4384), (0.08702, 0.2601, 0.6177), (0.1723, 0.2601, 0.05), (0.1297, 0.2601, 0.4384), (0.1609, 0.2601, 0.2306)], [], [(46, 0, 1, 47), (250, 199, 235, 303), (219, 218, 208, 209), (206, 200, 4, 50), (207, 220, 51, 50), (211, 210, 199, 204), (275, 221, 236, 298), (53, 7, 8, 54), (54, 8, 9, 55), (55, 9, 10, 56), (56, 10, 11, 57), (57, 11, 12, 58), (58, 12, 13, 59), (59, 13, 14, 60), (27, 11, 10), (60, 14, 15, 61), (61, 15, 0, 46), (22, 15, 14), (26, 12, 11, 27), (74, 85, 92, 68), (32, 31, 9, 8), (25, 26, 27, 28, 29, 30), (6, 33, 7), (2, 1, 24), (33, 32, 8, 7), (77, 83, 88, 114, 115), (16, 25, 30, 19, 21), (25, 13, 12, 26), (28, 27, 17, 20, 18), (1, 0, 23, 24), (0, 15, 22, 23), (25, 14, 13), (2, 24, 19, 30), (16, 22, 14, 25), (31, 10, 9), (3, 30, 29, 4), (4, 29, 28, 5), (5, 28, 6), (3, 2, 30), (18, 20, 36, 37), (32, 33, 45, 44), (17, 27, 10, 31), (28, 18, 33, 6), (109, 90, 89, 69, 111), (40, 42, 64, 38, 39), (37, 36, 65, 44, 45), (17, 31, 43, 76, 78, 41), (20, 17, 41, 36), (82, 79, 69, 89), (21, 19, 39, 38), (73, 34, 71, 86), (16, 21, 38, 35), (33, 18, 37, 45), (24, 23, 42, 40), (19, 24, 40, 39), (79, 81, 44, 110, 111, 69), (84, 76, 43, 80), (99, 35, 120, 132, 119), (23, 22, 34, 73, 75, 42), (94, 93, 97, 98, 67), (41, 78, 77, 115, 112), (38, 64, 104, 102), (65, 36, 101, 108), (42, 75, 74, 68, 106, 107), (101, 36, 128, 140, 127), (44, 65, 108, 110), (100, 66, 91, 90, 109), (66, 113, 114, 88, 91), (105, 95, 94, 67, 103), (31, 32, 44, 81, 80, 43), (64, 42, 107, 104), (106, 68, 92, 95, 105), (100, 101, 127, 139, 126), (22, 16, 35, 72, 71, 34), (70, 71, 72), (73, 74, 75), (76, 77, 78), (79, 80, 81), (82, 83, 84), (85, 86, 87), (88, 89, 90, 91), (92, 93, 94, 95), (84, 80, 79, 82), (76, 84, 83, 77), (73, 86, 85, 74), (70, 87, 86, 71), (87, 93, 92, 85), (88, 83, 82, 89), (87, 70, 96, 97, 93), (96, 99, 98, 97), (105, 103, 102, 104), (109, 111, 110, 108), (106, 105, 104, 107), (112, 115, 114, 113), (100, 109, 108, 101), (70, 72, 35, 99, 96), (112, 113, 124, 136, 123), (41, 112, 123, 135, 129), (66, 100, 126, 138, 125), (113, 66, 125, 137, 124), (35, 38, 121, 133, 120), (98, 99, 119, 131, 118), (38, 102, 122, 134, 121), (36, 41, 129, 141, 128), (103, 67, 117, 62, 116), (67, 98, 118, 130, 117), (119, 132, 155, 154), (133, 121, 142, 145), (102, 103, 116, 63, 122), (162, 163, 191, 190), (157, 152, 180, 185), (134, 122, 166, 143), (124, 137, 157, 156), (135, 123, 158, 169), (123, 136, 159, 158), (136, 124, 156, 159), (118, 131, 161, 160), (129, 135, 169, 168), (137, 125, 152, 157), (117, 130, 163, 162), (138, 126, 150, 153), (139, 127, 148, 151), (140, 128, 146, 149), (141, 129, 168, 147), (63, 116, 164, 167), (62, 117, 162, 165), (128, 141, 147, 146), (130, 118, 160, 163), (127, 140, 149, 148), (121, 134, 143, 142), (131, 119, 154, 161), (126, 139, 151, 150), (116, 62, 165, 164), (120, 133, 145, 144), (132, 120, 144, 155), (125, 138, 153, 152), (122, 63, 167, 166), (192, 193, 190, 191, 188, 189, 182, 183, 172, 173, 170, 171, 194, 195), (186, 187, 184, 185, 180, 181, 178, 179, 176, 177, 174, 175, 196, 197), (153, 150, 178, 181), (164, 165, 193, 192), (151, 148, 176, 179), (166, 167, 195, 194), (149, 146, 174, 177), (168, 169, 197, 196), (142, 143, 171, 170), (147, 168, 196, 175), (167, 164, 192, 195), (144, 145, 173, 172), (165, 162, 190, 193), (146, 147, 175, 174), (163, 160, 188, 191), (148, 149, 177, 176), (161, 154, 182, 189), (150, 151, 179, 178), (155, 144, 172, 183), (152, 153, 181, 180), (145, 142, 170, 173), (154, 155, 183, 182), (143, 166, 194, 171), (156, 157, 185, 184), (169, 158, 186, 197), (158, 159, 187, 186), (159, 156, 184, 187), (160, 161, 189, 188), (204, 199, 198, 205), (205, 198, 200, 206), (207, 202, 201, 208), (208, 201, 203, 209), (202, 216, 212, 200), (215, 214, 205, 206), (201, 202, 286, 267), (218, 220, 207, 208), (214, 211, 204, 205), (282, 284, 264, 262), (210, 243, 290, 234), (221, 219, 209, 203), (1, 2, 213, 210), (3, 49, 215, 212), (48, 47, 211, 214), (49, 48, 214, 215), (47, 1, 210, 211), (2, 3, 212, 213), (7, 53, 219, 221), (52, 51, 220, 218), (6, 7, 221, 217), (51, 5, 216, 220), (5, 6, 217, 216), (53, 52, 218, 219), (232, 230, 226, 224), (233, 222, 223, 227), (222, 231, 228, 223), (229, 232, 224, 225), (199, 210, 234, 235), (286, 202, 200, 259), (213, 212, 262, 247), (263, 258, 226, 230), (288, 286, 259, 261), (235, 234, 290, 303), (203, 201, 267, 271), (198, 199, 250, 254), (215, 206, 50, 49), (202, 207, 50, 4), (258, 255, 224, 226), (225, 251, 302, 239), (266, 287, 227, 223), (246, 263, 230, 232), (242, 229, 238, 291), (200, 198, 254, 259), (217, 221, 275, 278), (203, 271, 294, 237), (287, 283, 233, 227), (283, 279, 222, 233), (270, 266, 223, 228), (279, 274, 231, 222), (236, 237, 294, 298), (216, 202, 4, 5), (302, 291, 238, 239), (299, 295, 241, 240), (231, 274, 299, 240), (228, 231, 240, 241), (242, 246, 232, 229), (255, 251, 225, 224), (216, 217, 278, 282), (270, 228, 241, 295), (229, 225, 239, 238), (221, 203, 237, 236), (255, 258, 260, 257), (257, 260, 261, 256), (256, 261, 259, 254), (263, 246, 248, 265), (265, 248, 249, 264), (264, 249, 247, 262), (258, 263, 265, 260), (260, 265, 264, 261), (216, 282, 262, 212), (246, 242, 244, 248), (248, 244, 245, 249), (249, 245, 243, 247), (251, 255, 257, 253), (253, 257, 256, 252), (252, 256, 254, 250), (275, 298, 300, 277), (277, 300, 301, 276), (276, 301, 299, 274), (287, 266, 268, 289), (289, 268, 269, 288), (288, 269, 267, 286), (283, 287, 289, 285), (285, 289, 288, 284), (284, 288, 261, 264), (279, 283, 285, 281), (281, 285, 284, 280), (280, 284, 282, 278), (266, 270, 272, 268), (268, 272, 273, 269), (269, 273, 271, 267), (274, 279, 281, 276), (276, 281, 280, 277), (277, 280, 278, 275), (291, 302, 304, 293), (293, 304, 305, 292), (292, 305, 303, 290), (295, 299, 301, 297), (297, 301, 300, 296), (296, 300, 298, 294), (242, 291, 293, 244), (244, 293, 292, 245), (245, 292, 290, 243), (302, 251, 253, 304), (304, 253, 252, 305), (305, 252, 250, 303), (294, 271, 273, 296), (296, 273, 272, 297), (297, 272, 270, 295), (210, 213, 247, 243), (200, 212, 3, 4)])
_uv = me_cylinder.uv_layers.new(name='UVMap')
_uv.uv.foreach_set('vector', [0.25, 0.5114, 0.25, 0.49, 0.3418, 0.4717, 0.3495, 0.4925, 0.3418, 0.4717, 0.3418, 0.4717, 0.3418, 0.4717, 0.3418, 0.4717, 0.0, 0.0, 0.0, 0.0, 0.0, 0.0, 0.0, 0.0, 0.4717, 0.3418, 0.4717, 0.3418, 0.49, 0.25, 0.49, 0.25, 0.0, 0.0, 0.0, 0.0, 0.4717, 0.1582, 0.49, 0.25, 0.3495, 0.4925, 0.3418, 0.4717, 0.3418, 0.4717, 0.3495, 0.4925, 0.3418, 0.02827, 0.3418, 0.02827, 0.3418, 0.02827, 0.3418, 0.02827, 0.3495, 0.007545, 0.3418, 0.02827, 0.25, 0.01, 0.25, -0.01145, 0.25, -0.01145, 0.25, 0.01, 0.1582, 0.02827, 0.1505, 0.007545, 0.1505, 0.007545, 0.1582, 0.02827, 0.08029, 0.08029, 0.07367, 0.07039, 0.07367, 0.07039, 0.08029, 0.08029, 0.02827, 0.1582, 0.02827, 0.1582, 0.02827, 0.1582, 0.02827, 0.1582, 0.01, 0.25, 0.01, 0.25, 0.01, 0.25, 0.01, 0.25, 0.02827, 0.3418, 0.02827, 0.3418, 0.02827, 0.3418, 0.02827, 0.3418, 0.08029, 0.4197, 0.07367, 0.4296, 0.08029, 0.1582, 0.02827, 0.1582, 0.08029, 0.08029, 0.07367, 0.4296, 0.08029, 0.4197, 0.1582, 0.4717, 0.1505, 0.4925, 0.1505, 0.4925, 0.1582, 0.4717, 0.25, 0.49, 0.25, 0.5114, 0.1582, 0.4197, 0.1582, 0.4717, 0.08029, 0.4197, 0.08029, 0.25, 0.01, 0.25, 0.02827, 0.1582, 0.08029, 0.1582, 0.2041, 0.4197, 0.2041, 0.4197, 0.2041, 0.4197, 0.2041, 0.4197, 0.25, 0.08029, 0.1582, 0.08029, 0.1582, 0.02827, 0.25, 0.01, 0.08029, 0.3418, 0.08029, 0.25, 0.08029, 0.1582, 0.4197, 0.1582, 0.4197, 0.25, 0.4197, 0.3418, 0.4197, 0.08029, 0.3418, 0.08029, 0.3418, 0.02827, 0.4197, 0.4197, 0.3418, 0.4717, 0.3418, 0.4197, 0.3418, 0.08029, 0.25, 0.08029, 0.25, 0.01, 0.3418, 0.02827, 0.1582, 0.1192, 0.1651, 0.1192, 0.1651, 0.1192, 0.1651, 0.1192, 0.1582, 0.1192, 0.1582, 0.3418, 0.08029, 0.3418, 0.4197, 0.3418, 0.3418, 0.3418, 0.25, 0.3418, 0.08029, 0.3418, 0.02827, 0.3418, 0.01, 0.25, 0.08029, 0.25, 0.4197, 0.1582, 0.08029, 0.1582, 0.1582, 0.1582, 0.25, 0.1582, 0.3418, 0.1582, 0.3418, 0.4717, 0.25, 0.49, 0.25, 0.4197, 0.3418, 0.4197, 0.25, 0.49, 0.1582, 0.4717, 0.1582, 0.4197, 0.25, 0.4197, 0.08029, 0.3418, 0.08029, 0.4197, 0.02827, 0.3418, 0.4197, 0.4197, 0.3418, 0.4197, 0.3418, 0.3418, 0.4197, 0.3418, 0.1582, 0.3418, 0.1582, 0.4197, 0.08029, 0.4197, 0.08029, 0.3418, 0.1582, 0.08029, 0.08029, 0.08029, 0.1582, 0.02827, 0.4717, 0.3418, 0.4197, 0.3418, 0.4197, 0.25, 0.49, 0.25, 0.49, 0.25, 0.4197, 0.25, 0.4197, 0.1582, 0.4717, 0.1582, 0.4717, 0.1582, 0.4197, 0.1582, 0.4197, 0.08029, 0.4717, 0.3418, 0.4197, 0.4197, 0.4197, 0.3418, 0.3418, 0.1582, 0.25, 0.1582, 0.25, 0.1582, 0.3418, 0.1582, 0.25, 0.08029, 0.3418, 0.08029, 0.3418, 0.08029, 0.25, 0.08029, 0.1582, 0.1582, 0.08029, 0.1582, 0.08029, 0.08029, 0.1582, 0.08029, 0.4197, 0.1582, 0.3418, 0.1582, 0.3418, 0.08029, 0.4197, 0.08029, 0.243, 0.1192, 0.243, 0.1192, 0.2041, 0.08029, 0.2041, 0.08029, 0.243, 0.08029, 0.3418, 0.4197, 0.25, 0.4197, 0.25, 0.3808, 0.25, 0.3418, 0.3418, 0.3418, 0.3418, 0.1582, 0.25, 0.1582, 0.25, 0.1192, 0.25, 0.08029, 0.3418, 0.08029, 0.1582, 0.1582, 0.1582, 0.08029, 0.1582, 0.08029, 0.1582, 0.08029, 0.1582, 0.1581, 0.1582, 0.1582, 0.25, 0.1582, 0.1582, 0.1582, 0.1582, 0.1582, 0.25, 0.1582, 0.2041, 0.08029, 0.2041, 0.08029, 0.2041, 0.08029, 0.2041, 0.08029, 0.25, 0.3418, 0.3418, 0.3418, 0.3418, 0.3418, 0.25, 0.3418, 0.1651, 0.4197, 0.1582, 0.4197, 0.1582, 0.4197, 0.1651, 0.4197, 0.1582, 0.3418, 0.25, 0.3418, 0.25, 0.3418, 0.1582, 0.3418, 0.3418, 0.08029, 0.3418, 0.1582, 0.3418, 0.1582, 0.3418, 0.08029, 0.3418, 0.4197, 0.25, 0.4197, 0.25, 0.4197, 0.3418, 0.4197, 0.3418, 0.3418, 0.3418, 0.4197, 0.3418, 0.4197, 0.3418, 0.3418, 0.2041, 0.08029, 0.243, 0.08029, 0.25, 0.08029, 0.25, 0.08029, 0.243, 0.08029, 0.2041, 0.08029, 0.1651, 0.08029, 0.1582, 0.08029, 0.1582, 0.08029, 0.1651, 0.08029, 0.1582, 0.3418, 0.1582, 0.3418, 0.1821, 0.3418, 0.1815, 0.3418, 0.181, 0.3418, 0.25, 0.4197, 0.1582, 0.4197, 0.1582, 0.4197, 0.1651, 0.4197, 0.243, 0.4197, 0.25, 0.4197, 0.2041, 0.3418, 0.1651, 0.3808, 0.1651, 0.3808, 0.1651, 0.3418, 0.2041, 0.3418, 0.1582, 0.1582, 0.1582, 0.1581, 0.1582, 0.1192, 0.1582, 0.1192, 0.1582, 0.1582, 0.25, 0.3418, 0.25, 0.3808, 0.25, 0.3808, 0.25, 0.3418, 0.25, 0.1192, 0.25, 0.1582, 0.25, 0.1582, 0.25, 0.1192, 0.25, 0.4197, 0.243, 0.4197, 0.2041, 0.4197, 0.2041, 0.4197, 0.243, 0.4197, 0.25, 0.4197, 0.25, 0.1582, 0.25, 0.1582, 0.226, 0.1582, 0.2266, 0.1582, 0.2272, 0.1582, 0.25, 0.08029, 0.25, 0.1192, 0.25, 0.1192, 0.25, 0.08029, 0.243, 0.1582, 0.2041, 0.1582, 0.2041, 0.1581, 0.243, 0.1192, 0.243, 0.1192, 0.2041, 0.1582, 0.1651, 0.1582, 0.1651, 0.1192, 0.1651, 0.1192, 0.2041, 0.1581, 0.243, 0.3808, 0.243, 0.3808, 0.2041, 0.3418, 0.2041, 0.3418, 0.243, 0.3418, 0.1582, 0.08029, 0.25, 0.08029, 0.25, 0.08029, 0.243, 0.08029, 0.1651, 0.08029, 0.1582, 0.08029, 0.25, 0.3808, 0.25, 0.4197, 0.25, 0.4197, 0.25, 0.3808, 0.243, 0.4197, 0.2041, 0.4197, 0.2041, 0.4197, 0.243, 0.3808, 0.243, 0.3808, 0.243, 0.1582, 0.25, 0.1582, 0.2272, 0.1582, 0.2254, 0.1582, 0.2237, 0.1582, 0.1582, 0.4197, 0.1582, 0.3418, 0.1582, 0.3418, 0.1582, 0.3418, 0.1582, 0.4197, 0.1582, 0.4197, 0.1582, 0.3808, 0.1582, 0.3808, 0.1582, 0.3418, 0.1651, 0.4197, 0.2041, 0.4197, 0.243, 0.4197, 0.1582, 0.08029, 0.1582, 0.1192, 0.1582, 0.1581, 0.2041, 0.08029, 0.2041, 0.08029, 0.243, 0.08029, 0.2041, 0.08029, 0.1651, 0.1192, 0.1651, 0.08029, 0.2041, 0.4197, 0.1651, 0.4197, 0.1651, 0.3808, 0.1651, 0.1192, 0.2041, 0.1192, 0.243, 0.1192, 0.2041, 0.1581, 0.2041, 0.4197, 0.2041, 0.3808, 0.2041, 0.3418, 0.243, 0.3808, 0.1651, 0.08029, 0.1651, 0.08029, 0.2041, 0.08029, 0.2041, 0.08029, 0.1582, 0.08029, 0.1651, 0.08029, 0.1651, 0.1192, 0.1582, 0.1192, 0.1651, 0.4197, 0.1651, 0.4197, 0.2041, 0.4197, 0.2041, 0.4197, 0.1582, 0.3808, 0.1651, 0.3808, 0.1651, 0.4197, 0.1582, 0.4197, 0.1651, 0.3808, 0.1651, 0.3808, 0.2041, 0.4197, 0.2041, 0.4197, 0.1651, 0.1192, 0.1651, 0.1192, 0.2041, 0.08029, 0.2041, 0.08029, 0.1651, 0.3808, 0.1582, 0.3808, 0.1582, 0.3808, 0.1651, 0.3808, 0.1651, 0.3808, 0.1582, 0.3808, 0.1582, 0.3418, 0.1651, 0.3418, 0.1651, 0.3808, 0.243, 0.3808, 0.243, 0.3418, 0.25, 0.3418, 0.25, 0.3808, 0.243, 0.1192, 0.243, 0.08029, 0.25, 0.08029, 0.25, 0.1192, 0.243, 0.4197, 0.243, 0.3808, 0.25, 0.3808, 0.25, 0.4197, 0.1582, 0.1582, 0.1582, 0.1192, 0.1651, 0.1192, 0.1651, 0.1582, 0.243, 0.1582, 0.243, 0.1192, 0.25, 0.1192, 0.25, 0.1582, 0.1582, 0.3808, 0.1582, 0.3418, 0.1582, 0.3418, 0.1582, 0.3418, 0.1582, 0.3808, 0.1582, 0.1582, 0.1651, 0.1582, 0.1845, 0.1582, 0.1827, 0.1582, 0.181, 0.1582, 0.1582, 0.1582, 0.1582, 0.1582, 0.181, 0.1582, 0.1815, 0.1582, 0.1821, 0.1582, 0.2041, 0.1582, 0.243, 0.1582, 0.2237, 0.1582, 0.2139, 0.1582, 0.2041, 0.1582, 0.1651, 0.1582, 0.2041, 0.1582, 0.2041, 0.1582, 0.1943, 0.1582, 0.1845, 0.1582, 0.1582, 0.3418, 0.25, 0.3418, 0.226, 0.3418, 0.2041, 0.3418, 0.1821, 0.3418, 0.1651, 0.3418, 0.1582, 0.3418, 0.181, 0.3418, 0.1827, 0.3418, 0.1845, 0.3418, 0.25, 0.3418, 0.25, 0.3418, 0.2272, 0.3418, 0.2266, 0.3418, 0.226, 0.3418, 0.25, 0.1582, 0.1582, 0.1582, 0.1821, 0.1582, 0.2041, 0.1582, 0.226, 0.1582, 0.243, 0.3418, 0.2041, 0.3418, 0.2041, 0.3418, 0.2139, 0.3418, 0.2237, 0.3418, 0.2041, 0.3418, 0.1651, 0.3418, 0.1845, 0.3418, 0.1943, 0.3418, 0.2041, 0.3418, 0.181, 0.3418, 0.1815, 0.3418, 0.1815, 0.3418, 0.181, 0.3418, 0.2041, 0.3418, 0.226, 0.3418, 0.226, 0.3418, 0.2041, 0.3418, 0.25, 0.3418, 0.243, 0.3418, 0.2237, 0.3418, 0.2254, 0.3418, 0.2272, 0.3418, 0.2041, 0.3418, 0.1943, 0.3418, 0.1943, 0.3418, 0.2041, 0.3418, 0.1943, 0.1582, 0.2041, 0.1582, 0.2041, 0.1582, 0.1943, 0.1582, 0.2266, 0.3418, 0.2272, 0.3418, 0.2272, 0.3418, 0.2266, 0.3418, 0.1845, 0.1582, 0.1943, 0.1582, 0.1943, 0.1582, 0.1845, 0.1582, 0.1815, 0.1582, 0.181, 0.1582, 0.181, 0.1582, 0.1815, 0.1582, 0.181, 0.1582, 0.1827, 0.1582, 0.1827, 0.1582, 0.181, 0.1582, 0.1827, 0.1582, 0.1845, 0.1582, 0.1845, 0.1582, 0.1827, 0.1582, 0.1845, 0.3418, 0.1827, 0.3418, 0.1827, 0.3418, 0.1845, 0.3418, 0.1821, 0.1582, 0.1815, 0.1582, 0.1815, 0.1582, 0.1821, 0.1582, 0.1943, 0.1582, 0.2041, 0.1582, 0.2041, 0.1582, 0.1943, 0.1582, 0.2041, 0.3418, 0.1943, 0.3418, 0.1943, 0.3418, 0.2041, 0.3418, 0.2139, 0.1582, 0.2237, 0.1582, 0.2237, 0.1582, 0.2139, 0.1582, 0.2254, 0.1582, 0.2272, 0.1582, 0.2272, 0.1582, 0.2254, 0.1582, 0.2266, 0.1582, 0.226, 0.1582, 0.226, 0.1582, 0.2266, 0.1582, 0.2041, 0.1582, 0.1821, 0.1582, 0.1821, 0.1582, 0.2041, 0.1582, 0.2254, 0.3418, 0.2237, 0.3418, 0.2237, 0.3418, 0.2254, 0.3418, 0.2139, 0.3418, 0.2041, 0.3418, 0.2041, 0.3418, 0.2139, 0.3418, 0.226, 0.1582, 0.2041, 0.1582, 0.2041, 0.1582, 0.226, 0.1582, 0.1943, 0.3418, 0.1845, 0.3418, 0.1845, 0.3418, 0.1943, 0.3418, 0.2272, 0.1582, 0.2266, 0.1582, 0.2266, 0.1582, 0.2272, 0.1582, 0.226, 0.3418, 0.2266, 0.3418, 0.2266, 0.3418, 0.226, 0.3418, 0.1827, 0.3418, 0.181, 0.3418, 0.181, 0.3418, 0.1827, 0.3418, 0.2237, 0.1582, 0.2254, 0.1582, 0.2254, 0.1582, 0.2237, 0.1582, 0.2237, 0.3418, 0.2139, 0.3418, 0.2139, 0.3418, 0.2237, 0.3418, 0.1821, 0.3418, 0.2041, 0.3418, 0.2041, 0.3418, 0.1821, 0.3418, 0.1815, 0.3418, 0.1821, 0.3418, 0.1821, 0.3418, 0.1815, 0.3418, 0.2041, 0.1582, 0.2139, 0.1582, 0.2139, 0.1582, 0.2041, 0.1582, 0.2272, 0.3418, 0.2254, 0.3418, 0.2254, 0.3418, 0.2272, 0.3418, 0.2237, 0.3418, 0.2139, 0.3418, 0.2041, 0.3418, 0.1943, 0.3418, 0.1845, 0.3418, 0.1827, 0.3418, 0.181, 0.3418, 0.1815, 0.3418, 0.1821, 0.3418, 0.2041, 0.3418, 0.226, 0.3418, 0.2266, 0.3418, 0.2272, 0.3418, 0.2254, 0.3418, 0.181, 0.1582, 0.1827, 0.1582, 0.1845, 0.1582, 0.1943, 0.1582, 0.2041, 0.1582, 0.2139, 0.1582, 0.2237, 0.1582, 0.2254, 0.1582, 0.2272, 0.1582, 0.2266, 0.1582, 0.226, 0.1582, 0.2041, 0.1582, 0.1821, 0.1582, 0.1815, 0.1582, 0.2139, 0.1582, 0.2237, 0.1582, 0.2237, 0.1582, 0.2139, 0.1582, 0.2237, 0.3418, 0.2139, 0.3418, 0.2139, 0.3418, 0.2237, 0.3418, 0.2254, 0.1582, 0.2272, 0.1582, 0.2272, 0.1582, 0.2254, 0.1582, 0.2272, 0.3418, 0.2254, 0.3418, 0.2254, 0.3418, 0.2272, 0.3418, 0.2266, 0.1582, 0.226, 0.1582, 0.226, 0.1582, 0.2266, 0.1582, 0.1821, 0.1582, 0.1815, 0.1582, 0.1815, 0.1582, 0.1821, 0.1582, 0.226, 0.3418, 0.2266, 0.3418, 0.2266, 0.3418, 0.226, 0.3418, 0.2041, 0.1582, 0.1821, 0.1582, 0.1821, 0.1582, 0.2041, 0.1582, 0.2254, 0.3418, 0.2237, 0.3418, 0.2237, 0.3418, 0.2254, 0.3418, 0.1821, 0.3418, 0.2041, 0.3418, 0.2041, 0.3418, 0.1821, 0.3418, 0.2139, 0.3418, 0.2041, 0.3418, 0.2041, 0.3418, 0.2139, 0.3418, 0.226, 0.1582, 0.2041, 0.1582, 0.2041, 0.1582, 0.226, 0.1582, 0.1943, 0.3418, 0.1845, 0.3418, 0.1845, 0.3418, 0.1943, 0.3418, 0.2272, 0.1582, 0.2266, 0.1582, 0.2266, 0.1582, 0.2272, 0.1582, 0.1827, 0.3418, 0.181, 0.3418, 0.181, 0.3418, 0.1827, 0.3418, 0.2237, 0.1582, 0.2254, 0.1582, 0.2254, 0.1582, 0.2237, 0.1582, 0.1815, 0.3418, 0.1821, 0.3418, 0.1821, 0.3418, 0.1815, 0.3418, 0.2041, 0.1582, 0.2139, 0.1582, 0.2139, 0.1582, 0.2041, 0.1582, 0.2041, 0.3418, 0.226, 0.3418, 0.226, 0.3418, 0.2041, 0.3418, 0.181, 0.3418, 0.1815, 0.3418, 0.1815, 0.3418, 0.181, 0.3418, 0.2266, 0.3418, 0.2272, 0.3418, 0.2272, 0.3418, 0.2266, 0.3418, 0.1845, 0.1582, 0.1943, 0.1582, 0.1943, 0.1582, 0.1845, 0.1582, 0.1815, 0.1582, 0.181, 0.1582, 0.181, 0.1582, 0.1815, 0.1582, 0.181, 0.1582, 0.1827, 0.1582, 0.1827, 0.1582, 0.181, 0.1582, 0.1827, 0.1582, 0.1845, 0.1582, 0.1845, 0.1582, 0.1827, 0.1582, 0.1845, 0.3418, 0.1827, 0.3418, 0.1827, 0.3418, 0.1845, 0.3418, 0.3495, 0.4925, 0.3418, 0.4717, 0.4197, 0.4197, 0.4263, 0.4296, 0.4263, 0.4296, 0.4197, 0.4197, 0.4717, 0.3418, 0.4717, 0.3418, 0.4717, 0.1582, 0.4717, 0.1582, 0.4197, 0.08029, 0.4263, 0.07039, 0.4263, 0.07039, 0.4197, 0.08029, 0.3418, 0.02827, 0.3495, 0.007545, 0.4717, 0.1582, 0.4717, 0.1582, 0.4717, 0.3418, 0.4717, 0.3418, 0.0, 0.0, 0.0, 0.0, 0.0, 0.0, 0.0, 0.0, 0.4197, 0.08029, 0.4717, 0.1582, 0.4717, 0.1582, 0.4197, 0.08029, 0.0, 0.0, 0.0, 0.0, 0.0, 0.0, 0.0, 0.0, 0.0, 0.0, 0.0, 0.0, 0.0, 0.0, 0.0, 0.0, 0.4717, 0.1582, 0.47, 0.1556, 0.47, 0.3444, 0.4717, 0.3418, 0.3418, 0.4717, 0.3418, 0.4717, 0.3418, 0.4717, 0.3418, 0.4717, 0.3418, 0.02827, 0.3495, 0.007545, 0.3495, 0.007545, 0.3418, 0.02827, 0.3418, 0.4717, 0.4197, 0.4197, 0.4197, 0.4197, 0.3418, 0.4717, 0.4717, 0.3418, 0.4717, 0.3418, 0.4717, 0.3418, 0.4717, 0.3418, 0.0, 0.0, 0.0, 0.0, 0.0, 0.0, 0.0, 0.0, 0.0, 0.0, 0.0, 0.0, 0.0, 0.0, 0.0, 0.0, 0.3495, 0.4925, 0.3418, 0.4717, 0.3418, 0.4717, 0.3495, 0.4925, 0.4197, 0.4197, 0.4717, 0.3418, 0.4717, 0.3418, 0.4197, 0.4197, 0.3418, 0.02827, 0.3495, 0.007545, 0.3495, 0.007545, 0.3418, 0.02827, 0.0, 0.0, 0.0, 0.0, 0.0, 0.0, 0.0, 0.0, 0.4197, 0.08029, 0.3418, 0.02827, 0.3418, 0.02827, 0.4197, 0.08029, 0.4717, 0.1582, 0.4717, 0.1582, 0.4717, 0.1582, 0.4717, 0.1582, 0.4717, 0.1582, 0.4197, 0.08029, 0.4197, 0.08029, 0.4717, 0.1582, 0.0, 0.0, 0.0, 0.0, 0.0, 0.0, 0.0, 0.0, 0.4197, 0.4197, 0.4717, 0.3418, 0.4717, 0.3418, 0.4197, 0.4197, 0.4717, 0.1582, 0.4197, 0.08029, 0.4197, 0.08029, 0.4717, 0.1582, 0.4197, 0.08029, 0.3418, 0.02827, 0.3418, 0.02827, 0.4197, 0.08029, 0.3418, 0.4717, 0.4197, 0.4197, 0.4197, 0.4197, 0.3418, 0.4717, 0.3418, 0.4717, 0.3418, 0.4717, 0.3418, 0.4717, 0.3418, 0.4717, 0.4717, 0.1582, 0.4717, 0.1582, 0.4717, 0.3418, 0.4717, 0.3418, 0.4197, 0.4197, 0.4717, 0.3418, 0.4717, 0.3418, 0.4197, 0.4197, 0.4717, 0.3418, 0.4717, 0.3418, 0.4717, 0.3418, 0.4717, 0.3418, 0.47, 0.1556, 0.4717, 0.1582, 0.4717, 0.3418, 0.47, 0.3444, 0.3418, 0.4717, 0.3418, 0.4717, 0.3418, 0.4717, 0.3418, 0.4717, 0.3418, 0.02827, 0.4197, 0.08029, 0.4197, 0.08029, 0.3418, 0.02827, 0.4197, 0.4197, 0.3418, 0.4717, 0.3418, 0.4717, 0.4197, 0.4197, 0.0, 0.0, 0.0, 0.0, 0.49, 0.25, 0.4717, 0.3418, 0.4717, 0.1582, 0.4717, 0.1582, 0.49, 0.25, 0.49, 0.25, 0.4717, 0.3418, 0.4197, 0.4197, 0.4197, 0.4197, 0.4717, 0.3418, 0.3418, 0.4717, 0.3418, 0.4717, 0.3418, 0.4717, 0.3418, 0.4717, 0.4197, 0.08029, 0.4717, 0.1582, 0.4717, 0.1582, 0.4197, 0.08029, 0.4197, 0.4197, 0.4717, 0.3418, 0.4717, 0.3418, 0.4197, 0.4197, 0.3418, 0.4717, 0.3418, 0.4717, 0.3418, 0.4717, 0.3418, 0.4717, 0.4717, 0.3418, 0.4197, 0.4197, 0.4197, 0.4197, 0.4717, 0.3418, 0.4197, 0.08029, 0.3418, 0.02827, 0.3418, 0.02827, 0.4197, 0.08029, 0.3418, 0.02827, 0.3418, 0.02827, 0.3418, 0.02827, 0.3418, 0.02827, 0.4717, 0.1582, 0.4717, 0.1582, 0.4717, 0.1582, 0.4717, 0.1582, 0.4717, 0.1582, 0.4197, 0.08029, 0.4197, 0.08029, 0.4717, 0.1582, 0.3418, 0.02827, 0.4197, 0.08029, 0.4197, 0.08029, 0.3418, 0.02827, 0.4197, 0.08029, 0.3418, 0.02827, 0.3418, 0.02827, 0.4197, 0.08029, 0.3418, 0.02827, 0.3418, 0.02827, 0.3418, 0.02827, 0.3418, 0.02827, 0.4717, 0.1582, 0.4717, 0.1582, 0.49, 0.25, 0.4717, 0.1582, 0.3418, 0.4717, 0.3418, 0.4717, 0.3418, 0.4717, 0.3418, 0.4717, 0.3418, 0.02827, 0.3418, 0.02827, 0.3418, 0.02827, 0.3418, 0.02827, 0.3418, 0.02827, 0.3418, 0.02827, 0.3418, 0.02827, 0.3418, 0.02827, 0.3418, 0.02827, 0.3418, 0.02827, 0.3418, 0.02827, 0.3418, 0.02827, 0.3418, 0.4717, 0.4197, 0.4197, 0.4197, 0.4197, 0.3418, 0.4717, 0.4197, 0.4197, 0.3418, 0.4717, 0.3418, 0.4717, 0.4197, 0.4197, 0.4717, 0.1582, 0.4197, 0.08029, 0.4197, 0.08029, 0.4717, 0.1582, 0.3418, 0.02827, 0.3418, 0.02827, 0.3418, 0.02827, 0.3418, 0.02827, 0.3418, 0.4717, 0.3418, 0.4717, 0.3418, 0.4717, 0.3418, 0.4717, 0.3418, 0.02827, 0.3418, 0.02827, 0.3418, 0.02827, 0.3418, 0.02827, 0.4197, 0.4197, 0.4717, 0.3418, 0.4701, 0.3443, 0.4144, 0.4246, 0.4144, 0.4246, 0.4701, 0.3443, 0.47, 0.3444, 0.4142, 0.4248, 0.4142, 0.4248, 0.47, 0.3444, 0.4717, 0.3418, 0.4197, 0.4197, 0.4717, 0.3418, 0.4197, 0.4197, 0.4144, 0.4246, 0.4701, 0.3443, 0.4701, 0.3443, 0.4144, 0.4246, 0.4142, 0.4248, 0.47, 0.3444, 0.47, 0.3444, 0.4142, 0.4248, 0.4197, 0.4197, 0.4717, 0.3418, 0.4717, 0.3418, 0.4717, 0.3418, 0.4701, 0.3443, 0.4701, 0.3443, 0.4701, 0.3443, 0.4701, 0.3443, 0.47, 0.3444, 0.47, 0.3444, 0.4717, 0.1582, 0.4717, 0.1582, 0.4717, 0.3418, 0.4717, 0.3418, 0.4197, 0.4197, 0.3418, 0.4717, 0.3381, 0.4742, 0.4144, 0.4246, 0.4144, 0.4246, 0.3381, 0.4742, 0.3381, 0.4743, 0.4142, 0.4248, 0.4142, 0.4248, 0.3381, 0.4743, 0.3418, 0.4717, 0.4197, 0.4197, 0.3418, 0.4717, 0.4197, 0.4197, 0.4144, 0.4246, 0.3381, 0.4742, 0.3381, 0.4742, 0.4144, 0.4246, 0.4142, 0.4248, 0.3381, 0.4743, 0.3381, 0.4743, 0.4142, 0.4248, 0.4197, 0.4197, 0.3418, 0.4717, 0.3418, 0.02827, 0.3418, 0.02827, 0.3418, 0.02827, 0.3381, 0.02574, 0.3381, 0.02574, 0.3418, 0.02827, 0.3418, 0.02827, 0.3381, 0.02577, 0.3381, 0.02577, 0.3418, 0.02827, 0.3418, 0.02827, 0.3418, 0.02827, 0.4717, 0.1582, 0.4197, 0.08029, 0.4144, 0.07538, 0.4701, 0.1557, 0.4701, 0.1557, 0.4144, 0.07538, 0.4142, 0.07523, 0.47, 0.1556, 0.47, 0.1556, 0.4142, 0.07523, 0.4197, 0.08029, 0.4717, 0.1582, 0.4717, 0.1582, 0.4717, 0.1582, 0.4701, 0.1557, 0.4701, 0.1557, 0.4701, 0.1557, 0.4701, 0.1557, 0.47, 0.1556, 0.47, 0.1556, 0.47, 0.1556, 0.47, 0.1556, 0.47, 0.3444, 0.47, 0.3444, 0.4197, 0.08029, 0.4717, 0.1582, 0.4701, 0.1557, 0.4144, 0.07538, 0.4144, 0.07538, 0.4701, 0.1557, 0.47, 0.1556, 0.4142, 0.07523, 0.4142, 0.07523, 0.47, 0.1556, 0.4717, 0.1582, 0.4197, 0.08029, 0.4197, 0.08029, 0.3418, 0.02827, 0.3381, 0.02577, 0.4144, 0.07538, 0.4144, 0.07538, 0.3381, 0.02577, 0.3381, 0.02574, 0.4142, 0.07523, 0.4142, 0.07523, 0.3381, 0.02574, 0.3418, 0.02827, 0.4197, 0.08029, 0.3418, 0.02827, 0.4197, 0.08029, 0.4144, 0.07538, 0.3381, 0.02577, 0.3381, 0.02577, 0.4144, 0.07538, 0.4142, 0.07523, 0.3381, 0.02574, 0.3381, 0.02574, 0.4142, 0.07523, 0.4197, 0.08029, 0.3418, 0.02827, 0.3418, 0.4717, 0.3418, 0.4717, 0.3418, 0.4717, 0.3418, 0.4717, 0.3418, 0.4717, 0.3418, 0.4717, 0.3418, 0.4717, 0.3418, 0.4717, 0.3418, 0.4717, 0.3418, 0.4717, 0.3418, 0.4717, 0.3418, 0.4717, 0.3418, 0.02827, 0.3418, 0.02827, 0.3418, 0.02827, 0.3418, 0.02827, 0.3418, 0.02827, 0.3418, 0.02827, 0.3418, 0.02827, 0.3418, 0.02827, 0.3418, 0.02827, 0.3418, 0.02827, 0.3418, 0.02827, 0.3418, 0.02827, 0.3418, 0.4717, 0.3418, 0.4717, 0.3418, 0.4717, 0.3381, 0.4742, 0.3381, 0.4742, 0.3418, 0.4717, 0.3418, 0.4717, 0.3381, 0.4743, 0.3381, 0.4743, 0.3418, 0.4717, 0.3418, 0.4717, 0.3418, 0.4717, 0.3418, 0.4717, 0.3418, 0.4717, 0.3381, 0.4742, 0.3418, 0.4717, 0.3418, 0.4717, 0.3381, 0.4742, 0.3381, 0.4743, 0.3418, 0.4717, 0.3418, 0.4717, 0.3381, 0.4743, 0.3418, 0.4717, 0.3418, 0.4717, 0.3418, 0.02827, 0.3418, 0.02827, 0.3381, 0.02574, 0.3418, 0.02827, 0.3418, 0.02827, 0.3381, 0.02574, 0.3381, 0.02577, 0.3418, 0.02827, 0.3418, 0.02827, 0.3381, 0.02577, 0.3418, 0.02827, 0.3418, 0.02827, 0.3418, 0.4717, 0.4197, 0.4197, 0.4197, 0.4197, 0.3418, 0.4717, 0.4717, 0.3418, 0.4717, 0.3418, 0.4717, 0.3418, 0.49, 0.25])
me_cylinder.update()
me_cylinder_001 = bpy.data.meshes.new('Cylinder.001')
me_cylinder_001.from_pydata([(0.0, 0.25, 0.3515), (0.09567, 0.231, 0.3515), (0.1768, 0.1768, 0.3515), (0.231, 0.09567, 0.3515), (0.25, 0.0, 0.3515), (0.231, -0.09567, 0.3515), (0.1768, -0.1768, 0.3515), (0.09567, -0.231, 0.3515), (0.0, -0.25, 0.3515), (-0.09567, -0.231, 0.3515), (-0.1768, -0.1768, 0.3515), (-0.231, -0.09567, 0.3515), (-0.25, 0.0, 0.3515), (-0.231, 0.09567, 0.3515), (-0.1768, 0.1768, 0.3515), (-0.09567, 0.231, 0.3515), (0.0, 0.25, 0.4015), (0.09567, 0.231, 0.4015), (0.1768, 0.1768, 0.4015), (0.231, 0.09567, 0.4015), (0.25, 0.0, 0.4015), (0.231, -0.09567, 0.4015), (0.1768, -0.1768, 0.4015), (0.09567, -0.231, 0.4015), (0.0, -0.25, 0.4015), (-0.09567, -0.231, 0.4015), (-0.1768, -0.1768, 0.4015), (-0.231, -0.09567, 0.4015), (-0.25, 0.0, 0.4015), (-0.231, 0.09567, 0.4015), (-0.1768, 0.1768, 0.4015), (-0.09567, 0.231, 0.4015), (0.0, 0.27, 0.3515), (0.1033, 0.2494, 0.3515), (0.1033, 0.2494, 0.4015), (0.1909, 0.1909, 0.3515), (0.1909, 0.1909, 0.4015), (0.2494, 0.1033, 0.3515), (0.2494, 0.1033, 0.4015), (0.27, 0.0, 0.3515), (0.27, 0.0, 0.4015), (0.2494, -0.1033, 0.3515), (0.2494, -0.1033, 0.4015), (0.1909, -0.1909, 0.3515), (0.1909, -0.1909, 0.4015), (0.1033, -0.2494, 0.3515), (0.1033, -0.2494, 0.4015), (0.0, -0.27, 0.3515), (0.0, -0.27, 0.4015), (-0.1033, -0.2494, 0.3515), (-0.1033, -0.2494, 0.4015), (-0.1909, -0.1909, 0.3515), (-0.1909, -0.1909, 0.4015), (-0.2494, -0.1033, 0.3515), (-0.2494, -0.1033, 0.4015), (-0.27, 0.0, 0.3515), (-0.27, 0.0, 0.4015), (-0.2494, 0.1033, 0.3515), (-0.2494, 0.1033, 0.4015), (-0.1909, 0.1909, 0.3515), (-0.1909, 0.1909, 0.4015), (-0.1033, 0.2494, 0.3515), (-0.1033, 0.2494, 0.4015), (0.0, 0.27, 0.4015)], [], [(0, 1, 2, 3, 4, 5, 6, 7, 8, 9, 10, 11, 12, 13, 14, 15), (22, 23, 46, 44), (23, 24, 48, 46), (0, 15, 61, 32), (7, 6, 43, 45), (24, 25, 50, 48), (11, 10, 51, 53), (2, 1, 33, 35), (25, 26, 52, 50), (26, 27, 54, 52), (15, 14, 59, 61), (6, 5, 41, 43), (27, 28, 56, 54), (10, 9, 49, 51), (28, 29, 58, 56), (1, 0, 32, 33), (29, 30, 60, 58), (61, 62, 63, 32), (59, 60, 62, 61), (57, 58, 60, 59), (55, 56, 58, 57), (53, 54, 56, 55), (51, 52, 54, 53), (49, 50, 52, 51), (47, 48, 50, 49), (45, 46, 48, 47), (43, 44, 46, 45), (41, 42, 44, 43), (39, 40, 42, 41), (37, 38, 40, 39), (35, 36, 38, 37), (33, 34, 36, 35), (32, 63, 34, 33), (3, 2, 35, 37), (12, 11, 53, 55), (21, 22, 44, 42), (8, 7, 45, 47), (20, 21, 42, 40), (19, 20, 40, 38), (4, 3, 37, 39), (13, 12, 55, 57), (18, 19, 38, 36), (31, 16, 63, 62), (9, 8, 47, 49), (17, 18, 36, 34), (30, 31, 62, 60), (16, 17, 34, 63), (5, 4, 39, 41), (14, 13, 57, 59), (31, 30, 29, 28, 27, 26, 25, 24, 23, 22, 21, 20, 19, 18, 17, 16)])
_uv = me_cylinder_001.uv_layers.new(name='UVMap')
_uv.uv.foreach_set('vector', [0.75, 0.49, 0.8418, 0.4717, 0.9197, 0.4197, 0.9717, 0.3418, 0.99, 0.25, 0.9717, 0.1582, 0.9197, 0.08029, 0.8418, 0.02827, 0.75, 0.01, 0.6582, 0.02827, 0.5803, 0.08029, 0.5283, 0.1582, 0.51, 0.25, 0.5283, 0.3418, 0.5803, 0.4197, 0.6582, 0.4717, 0.4263, 0.07039, 0.3495, 0.007545, 0.3495, 0.007545, 0.4263, 0.07039, 0.3495, 0.007545, 0.25, -0.01145, 0.25, -0.01145, 0.3495, 0.007545, 0.75, 0.49, 0.6582, 0.4717, 0.6582, 0.4717, 0.75, 0.49, 0.8418, 0.02827, 0.9197, 0.08029, 0.9197, 0.08029, 0.8418, 0.02827, 0.25, -0.01145, 0.1505, 0.007545, 0.1505, 0.007545, 0.25, -0.01145, 0.5283, 0.1582, 0.5803, 0.08029, 0.5803, 0.08029, 0.5283, 0.1582, 0.9197, 0.4197, 0.8418, 0.4717, 0.8418, 0.4717, 0.9197, 0.4197, 0.1505, 0.007545, 0.07367, 0.07039, 0.07367, 0.07039, 0.1505, 0.007545, 0.07367, 0.07039, 0.02827, 0.1582, 0.02827, 0.1582, 0.07367, 0.07039, 0.6582, 0.4717, 0.5803, 0.4197, 0.5803, 0.4197, 0.6582, 0.4717, 0.9197, 0.08029, 0.9717, 0.1582, 0.9717, 0.1582, 0.9197, 0.08029, 0.02827, 0.1582, 0.01, 0.25, 0.01, 0.25, 0.02827, 0.1582, 0.5803, 0.08029, 0.6582, 0.02827, 0.6582, 0.02827, 0.5803, 0.08029, 0.01, 0.25, 0.02827, 0.3418, 0.02827, 0.3418, 0.01, 0.25, 0.8418, 0.4717, 0.75, 0.49, 0.75, 0.49, 0.8418, 0.4717, 0.02827, 0.3418, 0.07367, 0.4296, 0.07367, 0.4296, 0.02827, 0.3418, 0.0625, 0.5, 0.0625, 0.75, 0.0, 0.75, 0.0, 0.5, 0.125, 0.5, 0.125, 0.75, 0.0625, 0.75, 0.0625, 0.5, 0.1875, 0.5, 0.1875, 0.75, 0.125, 0.75, 0.125, 0.5, 0.25, 0.5, 0.25, 0.75, 0.1875, 0.75, 0.1875, 0.5, 0.3125, 0.5, 0.3125, 0.75, 0.25, 0.75, 0.25, 0.5, 0.375, 0.5, 0.375, 0.75, 0.3125, 0.75, 0.3125, 0.5, 0.4375, 0.5, 0.4375, 0.75, 0.375, 0.75, 0.375, 0.5, 0.5, 0.5, 0.5, 0.75, 0.4375, 0.75, 0.4375, 0.5, 0.5625, 0.5, 0.5625, 0.75, 0.5, 0.75, 0.5, 0.5, 0.625, 0.5, 0.625, 0.75, 0.5625, 0.75, 0.5625, 0.5, 0.6875, 0.5, 0.6875, 0.75, 0.625, 0.75, 0.625, 0.5, 0.75, 0.5, 0.75, 0.75, 0.6875, 0.75, 0.6875, 0.5, 0.8125, 0.5, 0.8125, 0.75, 0.75, 0.75, 0.75, 0.5, 0.875, 0.5, 0.875, 0.75, 0.8125, 0.75, 0.8125, 0.5, 0.9375, 0.5, 0.9375, 0.75, 0.875, 0.75, 0.875, 0.5, 1.0, 0.5, 1.0, 0.75, 0.9375, 0.75, 0.9375, 0.5, 0.9717, 0.3418, 0.9197, 0.4197, 0.9197, 0.4197, 0.9717, 0.3418, 0.51, 0.25, 0.5283, 0.1582, 0.5283, 0.1582, 0.51, 0.25, 0.4717, 0.1582, 0.4263, 0.07039, 0.4263, 0.07039, 0.4717, 0.1582, 0.75, 0.01, 0.8418, 0.02827, 0.8418, 0.02827, 0.75, 0.01, 0.49, 0.25, 0.4717, 0.1582, 0.4717, 0.1582, 0.49, 0.25, 0.4717, 0.3418, 0.49, 0.25, 0.49, 0.25, 0.4717, 0.3418, 0.99, 0.25, 0.9717, 0.3418, 0.9717, 0.3418, 0.99, 0.25, 0.5283, 0.3418, 0.51, 0.25, 0.51, 0.25, 0.5283, 0.3418, 0.4263, 0.4296, 0.4717, 0.3418, 0.4717, 0.3418, 0.4263, 0.4296, 0.1505, 0.4925, 0.25, 0.5114, 0.25, 0.5114, 0.1505, 0.4925, 0.6582, 0.02827, 0.75, 0.01, 0.75, 0.01, 0.6582, 0.02827, 0.3495, 0.4925, 0.4263, 0.4296, 0.4263, 0.4296, 0.3495, 0.4925, 0.07367, 0.4296, 0.1505, 0.4925, 0.1505, 0.4925, 0.07367, 0.4296, 0.25, 0.5114, 0.3495, 0.4925, 0.3495, 0.4925, 0.25, 0.5114, 0.9717, 0.1582, 0.99, 0.25, 0.99, 0.25, 0.9717, 0.1582, 0.5803, 0.4197, 0.5283, 0.3418, 0.5283, 0.3418, 0.5803, 0.4197, 0.1505, 0.4925, 0.07367, 0.4296, 0.02827, 0.3418, 0.01, 0.25, 0.02827, 0.1582, 0.07367, 0.07039, 0.1505, 0.007545, 0.25, -0.01145, 0.3495, 0.007545, 0.4263, 0.07039, 0.4717, 0.1582, 0.49, 0.25, 0.4717, 0.3418, 0.4263, 0.4296, 0.3495, 0.4925, 0.25, 0.5114])
me_cylinder_001.update()

# ---- objects
ob_gun = bpy.data.objects.new('gun', me_cube_001)
ob_body = bpy.data.objects.new('body', me_cylinder)
ob_base = bpy.data.objects.new('base', me_cylinder_001)

# ---- transforms, parenting, visibility, modifiers, constraints
ob_gun.location = (0.0, 0.0, 0.02163)
ob_gun.scale = (0.55, 0.165, 0.22)
ob_body.location = (0.0, 0.0, -0.2248)
ob_body.scale = (0.825, 0.825, 0.55)
ob_base.location = (0.0, 0.0, -0.4457)
ob_base.scale = (0.825, 0.825, 0.55)

# ---- collection membership
col_main__scene.objects.link(ob_gun)
col_main__scene.objects.link(ob_body)
col_main__scene.objects.link(ob_base)

# ---- scene / render settings (as saved in the file)
scene.frame_start = 1; scene.frame_end = 250; scene.frame_set(1)
scene.render.engine = 'BLENDER_EEVEE_NEXT'
scene.render.fps = 60
scene.eevee.use_taa_reprojection = False
scene.eevee.use_volume_custom_range = False
scene.eevee.use_shadows = False
bpy.context.view_layer.update()

# ---- added for rendering (the .blend has no active camera and no usable light): camera, sun
cam_auto = bpy.data.cameras.new('AutoCamera')
cam_auto.lens = 50.0
cam_auto.sensor_width = 36.0
cam_auto.clip_end = 1000.0
ob_auto_camera = bpy.data.objects.new('AutoCamera', cam_auto)
scene.collection.objects.link(ob_auto_camera)
ob_auto_camera.location = (0.793678, -0.898089, 0.551636)
ob_auto_camera.rotation_euler = (1.09748, -7.21219e-08, 0.694738)
scene.camera = ob_auto_camera
light_auto_sun = bpy.data.lights.new('AutoSun', 'SUN')
light_auto_sun.energy = 3.0
light_auto_sun.angle = 0.0523599
ob_auto_sun = bpy.data.objects.new('AutoSun', light_auto_sun)
scene.collection.objects.link(ob_auto_sun)
ob_auto_sun.rotation_euler = (0.872665, 0.174533, 0.523599)
bpy.context.view_layer.update()
